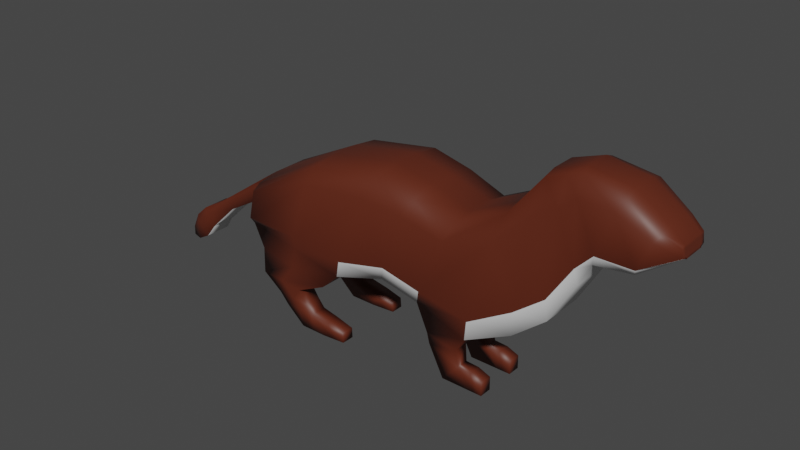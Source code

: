 # Source: otter.blend  (saved by Blender 2.81.16; exported with 4.5.12 LTS)
import bpy
from mathutils import Matrix  # noqa: F401  (used for matrix-valued properties, if any)

bpy.ops.wm.read_factory_settings(use_empty=True)
scene = bpy.context.scene
scene.name = 'Scene'

# ---- collections
col_collection = bpy.data.collections.new('Collection'); scene.collection.children.link(col_collection)

# ---- materials (node trees are filled in below, after node groups)
mat_brown = bpy.data.materials.new('brown')
mat_brown.use_transparent_shadow = False
mat_white = bpy.data.materials.new('white')
mat_white.use_transparent_shadow = False
mat_whitebrown = bpy.data.materials.new('whiteBrown')
mat_whitebrown.use_transparent_shadow = False

# ---- material node trees
mat_brown.use_nodes = True; mat_brown.node_tree.nodes.clear()
_N = mat_brown.node_tree.nodes; _L = mat_brown.node_tree.links
n0 = _N.new('ShaderNodeOutputMaterial'); n0.name = 'Material Output'; n0.location = (300, 300)
n1 = _N.new('ShaderNodeBsdfPrincipled'); n1.name = 'Principled BSDF'; n1.location = (10, 300)
n1.distribution = 'GGX'
n1.subsurface_method = 'BURLEY'
n1.inputs[0].default_value = (0.1107, 0.02062, 0.008062, 1.0)
n1.inputs[3].default_value = 1.45
n1.inputs[27].default_value = (0.0, 0.0, 0.0, 1.0)
n1.inputs[28].default_value = 1.0
_L.new(n1.outputs[0], n0.inputs[0])
n0.is_active_output = True
mat_white.use_nodes = True; mat_white.node_tree.nodes.clear()
_N = mat_white.node_tree.nodes; _L = mat_white.node_tree.links
n0 = _N.new('ShaderNodeOutputMaterial'); n0.name = 'Material Output'; n0.location = (300, 300)
n1 = _N.new('ShaderNodeBsdfPrincipled'); n1.name = 'Principled BSDF'; n1.location = (10, 300)
n1.distribution = 'GGX'
n1.subsurface_method = 'BURLEY'
n1.inputs[3].default_value = 1.45
n1.inputs[27].default_value = (0.0, 0.0, 0.0, 1.0)
n1.inputs[28].default_value = 1.0
_L.new(n1.outputs[0], n0.inputs[0])
n0.is_active_output = True
mat_whitebrown.use_nodes = True; mat_whitebrown.node_tree.nodes.clear()
_N = mat_whitebrown.node_tree.nodes; _L = mat_whitebrown.node_tree.links
n0 = _N.new('ShaderNodeOutputMaterial'); n0.name = 'Material Output'; n0.location = (300, 300)
n1 = _N.new('ShaderNodeBsdfPrincipled'); n1.name = 'Principled BSDF'; n1.location = (10, 300)
n1.distribution = 'GGX'
n1.subsurface_method = 'BURLEY'
n1.inputs[0].default_value = (0.5358, 0.5589, 0.686, 0.4643)
n1.inputs[3].default_value = 1.45
n1.inputs[27].default_value = (0.0, 0.0, 0.0, 1.0)
n1.inputs[28].default_value = 1.0
_L.new(n1.outputs[0], n0.inputs[0])
n0.is_active_output = True

# ---- world
world_world = bpy.data.worlds.new('World'); scene.world = world_world
world_world.use_nodes = True; world_world.node_tree.nodes.clear()
_N = world_world.node_tree.nodes; _L = world_world.node_tree.links
n0 = _N.new('ShaderNodeOutputWorld'); n0.name = 'World Output'; n0.location = (300, 300)
n1 = _N.new('ShaderNodeBackground'); n1.name = 'Background'; n1.location = (10, 300)
n1.inputs[0].default_value = (0.05088, 0.05088, 0.05088, 1.0)
_L.new(n1.outputs[0], n0.inputs[0])
n0.is_active_output = True
world_world.color = (0.05088, 0.05088, 0.05088)
world_world.use_sun_shadow = False
world_world.sun_shadow_jitter_overblur = 0.0

# ---- meshes
me_plane = bpy.data.meshes.new('Plane')
me_plane.from_pydata([(-0.4756, -0.2854, -0.2052), (0.524, -0.1741, -0.4924), (-0.7729, -0.2329, 0.08284), (-0.7752, -0.2891, -0.1425), (-0.176, -0.2817, -0.2678), (0.06926, -0.2255, 0.3656), (0.08824, -0.226, -0.2097), (0.3017, -0.2255, 0.3099), (0.2996, -0.2018, -0.2775), (0.5269, -0.2013, 0.2421), (0.3463, -0.07776, -0.4526), (0.5895, -0.1867, -0.3913), (0.803, -0.1862, 0.3801), (0.834, -0.1418, -0.2872), (0.97, -0.1413, 0.5956), (1.165, -0.1253, 0.1109), (1.144, -0.1248, 0.6566), (1.019, -0.1285, -0.1382), (1.067, -0.128, 0.6297), (1.238, -0.1419, 0.2475), (1.377, -0.1415, 0.616), (1.438, -0.1292, 0.2649), (1.548, -0.1288, 0.4968), (1.633, -0.05714, 0.3841), (1.624, -0.09733, 0.4511), (-0.7729, -0.1056, 0.104), (0.803, -0.07104, 0.4012), (1.548, -0.07104, 0.518), (1.624, -0.07104, 0.4511), (0.2996, -0.07104, -0.2775), (0.08824, -0.07104, -0.2097), (0.3017, -0.07104, 0.331), (0.5269, -0.07104, 0.2632), (1.144, -0.07104, 0.6778), (1.377, -0.07104, 0.6371), (-0.176, -0.07104, -0.2678), (0.5895, -0.07104, -0.3913), (1.067, -0.07104, 0.6508), (0.06926, -0.07104, 0.3867), (0.97, -0.07104, 0.6167), (0.3463, -0.1741, -0.4526), (-0.7752, -0.07104, -0.1425), (1.633, -0.07104, 0.3841), (-0.7187, -0.2825, -0.2809), (-0.2804, -0.2825, -0.3701), (-0.2804, -0.1108, -0.3701), (-0.7187, -0.1108, -0.2809), (-0.749, -0.2588, -0.4524), (-0.4838, -0.2588, -0.4764), (-0.4838, -0.1589, -0.4764), (-0.749, -0.1589, -0.4524), (-0.5762, -0.2588, -0.6007), (-0.397, -0.2588, -0.6018), (-0.394, -0.1589, -0.599), (-0.5732, -0.1589, -0.5978), (-0.4645, -0.2588, -0.6964), (-0.3091, -0.2588, -0.6964), (-0.3091, -0.1589, -0.6964), (-0.4645, -0.1589, -0.6964), (-0.1777, -0.1703, -0.6383), (-0.1777, -0.2451, -0.6383), (-0.1745, -0.1715, -0.6964), (-0.1745, -0.2463, -0.6964), (-0.2371, -0.1656, -0.6964), (-0.2371, -0.2521, -0.6964), (-0.2835, -0.2515, -0.6162), (-0.2835, -0.165, -0.6162), (-0.6326, -0.1589, -0.5375), (-0.6326, -0.2588, -0.5375), (-0.4364, -0.2588, -0.5482), (-0.4364, -0.1589, -0.5482), (0.524, -0.07776, -0.4924), (0.3524, -0.08858, -0.519), (0.3524, -0.1633, -0.519), (0.5387, -0.08858, -0.5869), (0.5387, -0.1633, -0.5869), (0.4423, -0.08858, -0.6964), (0.4423, -0.1633, -0.6964), (0.6058, -0.08858, -0.6964), (0.6058, -0.1633, -0.6964), (0.6882, -0.1633, -0.619), (0.6882, -0.08858, -0.619), (0.6887, -0.1633, -0.6964), (0.6887, -0.08858, -0.6964), (0.6176, -0.1633, -0.5911), (0.6176, -0.08858, -0.5911), (0.6425, -0.08858, -0.6964), (0.6425, -0.1633, -0.6964), (-0.3518, -0.2292, 0.2968), (-0.4756, -0.07104, -0.2052), (-0.3518, -0.07104, 0.318), (-0.4995, -0.2825, -0.3255), (-0.4995, -0.1108, -0.3255), (-0.6164, -0.2588, -0.4644), (-0.6164, -0.1589, -0.4644), (-0.4866, -0.2588, -0.6013), (-0.4836, -0.1589, -0.5984), (-0.3868, -0.2588, -0.6964), (-0.3868, -0.1589, -0.6964), (-0.5345, -0.1589, -0.5428), (-0.5345, -0.2588, -0.5428), (-0.7734, -0.2859, 0.04947), (0.01505, -0.2785, 0.242), (0.2545, -0.2662, 0.2115), (0.4767, -0.2419, 0.1437), (0.7558, -0.2268, 0.226), (0.94, -0.182, 0.4169), (1.149, -0.1655, 0.5525), (1.346, -0.1821, 0.551), (1.524, -0.1694, 0.462), (1.626, -0.09733, 0.4363), (1.057, -0.1687, 0.4764), (1.626, -0.07104, 0.4363), (-0.7734, -0.1056, 0.04947), (-0.3792, -0.2822, 0.2023), (-0.7748, -0.3194, -0.09899), (1.631, -0.07104, 0.3959), (-0.1327, -0.312, -0.1522), (0.1259, -0.2662, -0.1142), (0.3397, -0.2419, -0.182), (0.6272, -0.2268, -0.2513), (0.8581, -0.182, -0.1276), (1.162, -0.1655, 0.211), (1.262, -0.1821, 0.3163), (1.458, -0.1694, 0.3096), (1.631, -0.09733, 0.3959), (1.027, -0.1687, 0.001133), (-0.7748, -0.1056, -0.06611), (-0.4537, -0.3157, -0.1128), (-0.9895, -0.07503, -0.04257), (-0.9898, -0.07503, -0.07844), (-0.9907, -0.07503, -0.1545), (-1.198, -0.07625, -0.1882), (-1.199, -0.07625, -0.2159), (-1.199, -0.07625, -0.2746), (-1.381, -0.07012, -0.3089), (-1.382, -0.07012, -0.3541), (-1.383, -0.07012, -0.4498), (-1.438, -0.08055, -0.3363), (-1.438, -0.08055, -0.398), (-1.44, -0.08055, -0.529), (-1.52, -0.07606, -0.4096), (-1.52, -0.07606, -0.4626), (-1.522, -0.07606, -0.5751), (-1.59, -0.05596, -0.5213), (-1.59, -0.05596, -0.5392), (-1.591, -0.05596, -0.5773), (-0.7752, 0.0, -0.1425), (-0.7729, 0.0, 0.104), (-0.4756, 0.2854, -0.2052), (-0.176, 0.0, -0.2678), (0.06926, 0.0, 0.3867), (0.08824, 0.0, -0.2097), (0.3017, 0.0, 0.331), (0.3134, 0.0, -0.2775), (0.5269, 0.0, 0.2632), (0.524, 0.1741, -0.4924), (0.5895, 0.0, -0.3913), (0.803, 0.0, 0.4012), (0.834, 0.0, -0.2872), (0.97, 0.0, 0.6167), (1.165, 0.0, 0.1109), (1.144, 0.0, 0.6778), (1.238, 0.0, 0.2475), (1.377, 0.0, 0.6371), (1.438, 0.0, 0.2649), (1.548, 0.0, 0.518), (1.633, 0.0, 0.3841), (1.624, 0.0, 0.4511), (1.019, 0.0, -0.1382), (1.067, 0.0, 0.6508), (-0.7729, 0.2329, 0.08284), (-0.7752, 0.2891, -0.1425), (-0.3518, 0.0, 0.318), (-0.176, 0.2817, -0.2678), (0.06926, 0.2255, 0.3656), (0.08824, 0.226, -0.2097), (0.3017, 0.2255, 0.3099), (0.2996, 0.2018, -0.2775), (0.5269, 0.2013, 0.2421), (0.3463, 0.07776, -0.4526), (0.5895, 0.1867, -0.3913), (0.803, 0.1862, 0.3801), (0.834, 0.1418, -0.2872), (0.97, 0.1413, 0.5956), (1.165, 0.1253, 0.1109), (1.144, 0.1248, 0.6566), (1.019, 0.1285, -0.1382), (1.067, 0.128, 0.6297), (1.238, 0.1419, 0.2475), (1.377, 0.1415, 0.616), (1.438, 0.1292, 0.2649), (1.548, 0.1288, 0.4968), (1.633, 0.05714, 0.3841), (1.624, 0.09733, 0.4511), (-0.7729, 0.1056, 0.104), (-0.4756, 0.0, -0.2052), (0.803, 0.07104, 0.4012), (1.548, 0.07104, 0.518), (1.624, 0.07104, 0.4511), (0.2996, 0.07104, -0.2775), (0.08824, 0.07104, -0.2097), (0.3017, 0.07104, 0.331), (0.5269, 0.07104, 0.2632), (1.144, 0.07104, 0.6778), (1.377, 0.07104, 0.6371), (-0.176, 0.07104, -0.2678), (0.5895, 0.07104, -0.3913), (1.067, 0.07104, 0.6508), (0.06926, 0.07104, 0.3867), (0.97, 0.07104, 0.6167), (0.3463, 0.1741, -0.4526), (-0.7752, 0.07104, -0.1425), (1.633, 0.07104, 0.3841), (-0.7187, 0.2825, -0.2809), (-0.2804, 0.2825, -0.3701), (-0.2804, 0.1108, -0.3701), (-0.7187, 0.1108, -0.2809), (-0.749, 0.2588, -0.4524), (-0.4838, 0.2588, -0.4764), (-0.4838, 0.1589, -0.4764), (-0.749, 0.1589, -0.4524), (-0.5762, 0.2588, -0.6007), (-0.397, 0.2588, -0.6018), (-0.394, 0.1589, -0.599), (-0.5732, 0.1589, -0.5978), (-0.4645, 0.2588, -0.6964), (-0.3091, 0.2588, -0.6964), (-0.3091, 0.1589, -0.6964), (-0.4645, 0.1589, -0.6964), (-0.1777, 0.1703, -0.6383), (-0.1777, 0.2451, -0.6383), (-0.1745, 0.1715, -0.6964), (-0.1745, 0.2463, -0.6964), (-0.2371, 0.1656, -0.6964), (-0.2371, 0.2521, -0.6964), (-0.2835, 0.2515, -0.6162), (-0.2835, 0.165, -0.6162), (-0.6326, 0.1589, -0.5375), (-0.6326, 0.2588, -0.5375), (-0.4364, 0.2588, -0.5482), (-0.4364, 0.1589, -0.5482), (0.524, 0.07776, -0.4924), (0.3524, 0.08858, -0.519), (0.3524, 0.1633, -0.519), (0.5387, 0.08858, -0.5869), (0.5387, 0.1633, -0.5869), (0.4423, 0.08858, -0.6964), (0.4423, 0.1633, -0.6964), (0.6058, 0.08858, -0.6964), (0.6058, 0.1633, -0.6964), (0.6882, 0.1633, -0.619), (0.6882, 0.08858, -0.619), (0.6887, 0.1633, -0.6964), (0.6887, 0.08858, -0.6964), (0.6176, 0.1633, -0.5911), (0.6176, 0.08858, -0.5911), (0.6425, 0.08858, -0.6964), (0.6425, 0.1633, -0.6964), (-0.3518, 0.2292, 0.2968), (-0.4756, 0.07104, -0.2052), (-0.3518, 0.07104, 0.318), (-0.4995, 0.2825, -0.3255), (-0.4995, 0.1108, -0.3255), (-0.6164, 0.2588, -0.4644), (-0.6164, 0.1589, -0.4644), (-0.4866, 0.2588, -0.6013), (-0.4836, 0.1589, -0.5984), (-0.3868, 0.2588, -0.6964), (-0.3868, 0.1589, -0.6964), (-0.5345, 0.1589, -0.5428), (-0.5345, 0.2588, -0.5428), (1.626, 0.0, 0.4363), (-0.7734, 0.2859, 0.04947), (0.01505, 0.2785, 0.242), (0.2545, 0.2662, 0.2115), (0.4767, 0.2419, 0.1437), (0.7558, 0.2268, 0.226), (0.94, 0.182, 0.4169), (1.149, 0.1655, 0.5525), (1.346, 0.1821, 0.551), (1.524, 0.1694, 0.462), (1.626, 0.09733, 0.4363), (1.057, 0.1687, 0.4764), (1.626, 0.07104, 0.4363), (-0.7734, 0.1056, 0.04947), (-0.3792, 0.2822, 0.2023), (-0.7748, 0.0, -0.06611), (-0.7748, 0.3194, -0.09899), (1.631, 0.07104, 0.3959), (1.631, 0.0, 0.3959), (-0.1327, 0.312, -0.1522), (0.1259, 0.2662, -0.1142), (0.3397, 0.2419, -0.182), (0.6272, 0.2268, -0.2513), (0.8581, 0.182, -0.1276), (1.162, 0.1655, 0.211), (1.262, 0.1821, 0.3163), (1.458, 0.1694, 0.3096), (1.631, 0.09733, 0.3959), (1.027, 0.1687, 0.001133), (-0.7748, 0.1056, -0.06611), (-0.4537, 0.3157, -0.1128), (-0.9895, 0.0, -0.04257), (-0.9895, 0.07503, -0.04257), (-0.9898, 0.07503, -0.07844), (-0.9907, 0.07503, -0.1545), (-0.9907, 0.0, -0.1545), (-1.198, 0.0, -0.1882), (-1.198, 0.07625, -0.1882), (-1.199, 0.07625, -0.2159), (-1.199, 0.07625, -0.2746), (-1.199, 0.0, -0.2746), (-1.381, 0.0, -0.3089), (-1.381, 0.07012, -0.3089), (-1.382, 0.07012, -0.3541), (-1.383, 0.07012, -0.4498), (-1.383, 0.0, -0.4498), (-1.438, 0.0, -0.3363), (-1.438, 0.08055, -0.3363), (-1.438, 0.08055, -0.398), (-1.44, 0.08055, -0.529), (-1.44, 0.0, -0.529), (-1.52, 0.0, -0.4096), (-1.52, 0.07606, -0.4096), (-1.52, 0.07606, -0.4626), (-1.522, 0.07606, -0.5751), (-1.522, 0.0, -0.5751), (-1.59, 0.0, -0.5213), (-1.59, 0.05596, -0.5213), (-1.59, 0.05596, -0.5392), (-1.591, 0.05596, -0.5773), (-1.591, 0.0, -0.5773)], [], [(117, 4, 6, 118), (118, 6, 8, 119), (154, 157, 36, 29), (36, 11, 1, 71), (120, 11, 13, 121), (126, 17, 15, 122), (122, 15, 19, 123), (123, 19, 21, 124), (124, 21, 23, 125), (121, 13, 17, 126), (148, 25, 90, 173), (158, 155, 32, 26), (28, 27, 22, 24), (30, 29, 8, 6), (161, 163, 19, 15), (32, 31, 7, 9), (34, 33, 16, 20), (114, 102, 5, 88), (159, 169, 17, 13), (33, 37, 18, 16), (48, 93, 100, 69), (39, 26, 12, 14), (104, 105, 12, 9), (157, 159, 13, 11, 36), (127, 41, 3, 115), (27, 34, 20, 22), (35, 30, 6, 4), (163, 165, 21, 19), (112, 28, 24, 110), (31, 38, 5, 7), (37, 39, 14, 18), (29, 36, 71, 10), (169, 161, 15, 17), (35, 4, 44, 45), (196, 150, 35, 89), (40, 10, 72, 73), (170, 160, 39, 37), (153, 151, 38, 31), (272, 168, 28, 112), (150, 152, 30, 35), (166, 164, 34, 27), (287, 147, 41, 127), (11, 8, 40, 1), (160, 158, 26, 39), (90, 25, 2, 88), (162, 170, 37, 33), (164, 162, 33, 34), (155, 153, 31, 32), (152, 154, 29, 30), (168, 166, 27, 28), (50, 94, 99, 67), (92, 45, 49, 94), (0, 3, 43, 91), (3, 41, 46, 43), (89, 35, 45, 92), (68, 67, 54, 51), (45, 44, 48, 49), (43, 46, 50, 47), (91, 43, 47, 93), (51, 54, 58, 55), (100, 68, 51, 95), (99, 70, 53, 96), (70, 69, 52, 53), (98, 57, 56, 97), (95, 51, 55, 97), (96, 53, 57, 98), (64, 63, 61, 62), (59, 60, 62, 61), (65, 64, 62, 60), (66, 65, 60, 59), (63, 66, 59, 61), (57, 53, 66, 63), (53, 52, 65, 66), (52, 56, 64, 65), (56, 57, 63, 64), (49, 48, 69, 70), (94, 49, 70, 99), (93, 47, 68, 100), (47, 50, 67, 68), (8, 29, 10, 40), (85, 84, 80, 81), (10, 71, 74, 72), (1, 40, 73, 75), (71, 1, 75, 74), (78, 79, 77, 76), (73, 72, 76, 77), (75, 73, 77, 79), (72, 74, 78, 76), (81, 80, 82, 83), (86, 85, 81, 83), (84, 87, 82, 80), (87, 86, 83, 82), (79, 78, 86, 87), (75, 79, 87, 84), (78, 74, 85, 86), (74, 75, 84, 85), (165, 167, 42, 23, 21), (32, 9, 12, 26), (173, 90, 38, 151), (54, 96, 98, 58), (52, 95, 97, 56), (58, 98, 97, 55), (67, 99, 96, 54), (69, 100, 95, 52), (44, 91, 93, 48), (41, 89, 92, 46), (4, 0, 91, 44), (46, 92, 94, 50), (38, 90, 88, 5), (147, 196, 89, 41), (101, 114, 88, 2), (115, 128, 114, 101), (290, 272, 112, 116), (116, 112, 110, 125), (25, 113, 101, 2), (119, 120, 105, 104), (128, 117, 102, 114), (14, 106, 111, 18), (22, 109, 110, 24), (20, 108, 109, 22), (16, 107, 108, 20), (18, 111, 107, 16), (12, 105, 106, 14), (7, 103, 104, 9), (5, 102, 103, 7), (0, 4, 117, 128), (8, 11, 120, 119), (42, 116, 125, 23), (167, 290, 116, 42), (3, 0, 128, 115), (113, 127, 115, 101), (106, 121, 126, 111), (109, 124, 125, 110), (108, 123, 124, 109), (107, 122, 123, 108), (111, 126, 122, 107), (105, 120, 121, 106), (103, 118, 119, 104), (102, 117, 118, 103), (287, 127, 131, 307), (130, 129, 132, 133), (127, 113, 130, 131), (25, 148, 303, 129), (113, 25, 129, 130), (133, 132, 135, 136), (307, 131, 134, 312), (131, 130, 133, 134), (129, 303, 308, 132), (136, 135, 138, 139), (312, 134, 137, 317), (132, 308, 313, 135), (134, 133, 136, 137), (139, 138, 141, 142), (317, 137, 140, 322), (137, 136, 139, 140), (135, 313, 318, 138), (142, 141, 144, 145), (322, 140, 143, 327), (140, 139, 142, 143), (138, 318, 323, 141), (328, 332, 146, 145, 144), (327, 143, 146, 332), (143, 142, 145, 146), (141, 323, 328, 144), (291, 292, 176, 174), (292, 293, 178, 176), (154, 200, 207, 157), (207, 242, 156, 181), (294, 295, 183, 181), (300, 296, 185, 187), (296, 297, 189, 185), (297, 298, 191, 189), (298, 299, 193, 191), (295, 300, 187, 183), (148, 173, 261, 195), (158, 197, 203, 155), (199, 194, 192, 198), (201, 176, 178, 200), (161, 185, 189, 163), (203, 179, 177, 202), (205, 190, 186, 204), (286, 259, 175, 274), (159, 183, 187, 169), (204, 186, 188, 208), (219, 240, 271, 264), (210, 184, 182, 197), (276, 179, 182, 277), (157, 207, 181, 183, 159), (301, 288, 172, 212), (198, 192, 190, 205), (206, 174, 176, 201), (163, 189, 191, 165), (284, 282, 194, 199), (202, 177, 175, 209), (208, 188, 184, 210), (200, 180, 242, 207), (169, 187, 185, 161), (206, 216, 215, 174), (196, 260, 206, 150), (211, 244, 243, 180), (170, 208, 210, 160), (153, 202, 209, 151), (272, 284, 199, 168), (150, 206, 201, 152), (166, 198, 205, 164), (287, 301, 212, 147), (181, 156, 211, 178), (160, 210, 197, 158), (261, 259, 171, 195), (162, 204, 208, 170), (164, 205, 204, 162), (155, 203, 202, 153), (152, 201, 200, 154), (168, 199, 198, 166), (221, 238, 270, 265), (263, 265, 220, 216), (149, 262, 214, 172), (172, 214, 217, 212), (260, 263, 216, 206), (239, 222, 225, 238), (216, 220, 219, 215), (214, 218, 221, 217), (262, 264, 218, 214), (222, 226, 229, 225), (271, 266, 222, 239), (270, 267, 224, 241), (241, 224, 223, 240), (269, 268, 227, 228), (266, 268, 226, 222), (267, 269, 228, 224), (235, 233, 232, 234), (230, 232, 233, 231), (236, 231, 233, 235), (237, 230, 231, 236), (234, 232, 230, 237), (228, 234, 237, 224), (224, 237, 236, 223), (223, 236, 235, 227), (227, 235, 234, 228), (220, 241, 240, 219), (265, 270, 241, 220), (264, 271, 239, 218), (218, 239, 238, 221), (178, 211, 180, 200), (256, 252, 251, 255), (180, 243, 245, 242), (156, 246, 244, 211), (242, 245, 246, 156), (249, 247, 248, 250), (244, 248, 247, 243), (246, 250, 248, 244), (243, 247, 249, 245), (252, 254, 253, 251), (257, 254, 252, 256), (255, 251, 253, 258), (258, 253, 254, 257), (250, 258, 257, 249), (246, 255, 258, 250), (249, 257, 256, 245), (245, 256, 255, 246), (165, 191, 193, 213, 167), (203, 197, 182, 179), (173, 151, 209, 261), (225, 229, 269, 267), (223, 227, 268, 266), (229, 226, 268, 269), (238, 225, 267, 270), (240, 223, 266, 271), (215, 219, 264, 262), (212, 217, 263, 260), (174, 215, 262, 149), (217, 221, 265, 263), (209, 175, 259, 261), (147, 212, 260, 196), (273, 171, 259, 286), (288, 273, 286, 302), (290, 289, 284, 272), (289, 299, 282, 284), (195, 171, 273, 285), (293, 276, 277, 294), (302, 286, 274, 291), (184, 188, 283, 278), (192, 194, 282, 281), (190, 192, 281, 280), (186, 190, 280, 279), (188, 186, 279, 283), (182, 184, 278, 277), (177, 179, 276, 275), (175, 177, 275, 274), (149, 302, 291, 174), (178, 293, 294, 181), (213, 193, 299, 289), (167, 213, 289, 290), (172, 288, 302, 149), (285, 273, 288, 301), (278, 283, 300, 295), (281, 282, 299, 298), (280, 281, 298, 297), (279, 280, 297, 296), (283, 279, 296, 300), (277, 278, 295, 294), (275, 276, 293, 292), (274, 275, 292, 291), (287, 307, 306, 301), (305, 310, 309, 304), (301, 306, 305, 285), (195, 304, 303, 148), (285, 305, 304, 195), (310, 315, 314, 309), (307, 312, 311, 306), (306, 311, 310, 305), (304, 309, 308, 303), (315, 320, 319, 314), (312, 317, 316, 311), (309, 314, 313, 308), (311, 316, 315, 310), (320, 325, 324, 319), (317, 322, 321, 316), (316, 321, 320, 315), (314, 319, 318, 313), (325, 330, 329, 324), (322, 327, 326, 321), (321, 326, 325, 320), (319, 324, 323, 318), (328, 329, 330, 331, 332), (327, 332, 331, 326), (326, 331, 330, 325), (324, 329, 328, 323)])
me_plane.polygons.foreach_set('use_smooth', [True] * 328)
me_plane.polygons.foreach_set('material_index', [1, 1, 1, 0, 1, 1, 1, 1, 1, 1, 0, 0, 0, 1, 1, 0, 0, 0, 1, 0, 0, 0, 0, 1, 0, 0, 1, 1, 0, 0, 0, 0, 1, 0, 1, 0, 0, 0, 0, 1, 0, 1, 0, 0, 0, 0, 0, 0, 1, 0, 0, 0, 0, 0, 0, 0, 0, 0, 0, 0, 0, 0, 0, 0, 0, 0, 0, 0, 0, 0, 0, 0, 0, 0, 0, 0, 0, 0, 0, 0, 0, 0, 0, 0, 0, 0, 0, 0, 0, 0, 0, 0, 0, 0, 0, 0, 1, 0, 0, 0, 0, 0, 0, 0, 0, 0, 0, 0, 0, 1, 0, 0, 0, 0, 0, 0, 0, 0, 0, 0, 0, 0, 0, 0, 0, 0, 0, 0, 0, 0, 0, 0, 0, 0, 0, 0, 0, 0, 0, 1, 0, 0, 0, 0, 0, 1, 0, 0, 0, 1, 0, 0, 0, 1, 0, 0, 0, 1, 0, 0, 0, 0, 0, 0, 1, 1, 1, 0, 1, 1, 1, 1, 1, 1, 0, 0, 0, 1, 1, 0, 0, 0, 1, 0, 0, 0, 0, 1, 0, 0, 1, 1, 0, 0, 0, 0, 1, 0, 1, 0, 0, 0, 0, 1, 0, 1, 0, 0, 0, 0, 0, 0, 1, 0, 0, 0, 0, 0, 0, 0, 0, 0, 0, 0, 0, 0, 0, 0, 0, 0, 0, 0, 0, 0, 0, 0, 0, 0, 0, 0, 0, 0, 0, 0, 0, 0, 0, 0, 0, 0, 0, 0, 0, 0, 0, 0, 0, 0, 0, 0, 1, 0, 0, 0, 0, 0, 0, 0, 0, 0, 0, 0, 0, 1, 0, 0, 0, 0, 0, 0, 0, 0, 0, 0, 0, 0, 0, 0, 0, 0, 0, 0, 0, 0, 0, 0, 0, 0, 0, 0, 0, 0, 0, 1, 0, 0, 0, 0, 0, 1, 0, 0, 0, 1, 0, 0, 0, 1, 0, 0, 0, 1, 0, 0, 0, 0, 0, 0])
_uv = me_plane.uv_layers.new(name='UVMap')
_uv.uv.foreach_set('vector', [1.0, 0.1766, 1.0, 0.0, 1.0, 0.0, 1.0, 0.1766, 1.0, 0.1766, 1.0, 0.0, 1.0, 0.0, 1.0, 0.1766, 1.0, 0.0, 1.0, 0.0, 1.0, 0.0, 1.0, 0.0, 1.0, 0.0, 1.0, 0.0, 1.0, 0.0, 1.0, 0.0, 1.0, 0.1766, 1.0, 0.0, 1.0, 0.0, 1.0, 0.1766, 1.0, 0.1766, 1.0, 0.0, 1.0, 0.0, 1.0, 0.1766, 1.0, 0.1766, 1.0, 0.0, 1.0, 0.0, 1.0, 0.1766, 1.0, 0.1766, 1.0, 0.0, 1.0, 0.0, 1.0, 0.1766, 1.0, 0.1766, 1.0, 0.0, 1.0, 0.0, 1.0, 0.1766, 1.0, 0.1766, 1.0, 0.0, 1.0, 0.0, 1.0, 0.1766, 0.0, 0.4834, 0.0, 0.4834, 0.5, 0.7417, 0.5, 0.7417, 1.0, 1.0, 1.0, 1.0, 1.0, 1.0, 1.0, 1.0, 1.0, 1.0, 1.0, 1.0, 1.0, 1.0, 1.0, 1.0, 1.0, 0.0, 1.0, 0.0, 1.0, 0.0, 1.0, 0.0, 1.0, 0.0, 1.0, 0.0, 1.0, 0.0, 1.0, 0.0, 1.0, 1.0, 1.0, 1.0, 1.0, 1.0, 1.0, 1.0, 1.0, 1.0, 1.0, 1.0, 1.0, 1.0, 1.0, 1.0, 0.5, 0.5777, 1.0, 0.7789, 1.0, 1.0, 0.5, 0.7417, 1.0, 0.0, 1.0, 0.0, 1.0, 0.0, 1.0, 0.0, 1.0, 1.0, 1.0, 1.0, 1.0, 1.0, 1.0, 1.0, 1.0, 0.0, 0.5, 0.0, 0.5, 0.0, 1.0, 0.0, 1.0, 1.0, 1.0, 1.0, 1.0, 1.0, 1.0, 1.0, 1.0, 0.7789, 1.0, 0.7789, 1.0, 1.0, 1.0, 1.0, 1.0, 0.0, 1.0, 0.0, 1.0, 0.0, 1.0, 0.0, 1.0, 0.0, 0.0, 0.08536, 0.0, 0.0, 0.0, 0.0, 0.0, 0.08536, 1.0, 1.0, 1.0, 1.0, 1.0, 1.0, 1.0, 1.0, 1.0, 0.0, 1.0, 0.0, 1.0, 0.0, 1.0, 0.0, 1.0, 0.0, 1.0, 0.0, 1.0, 0.0, 1.0, 0.0, 1.0, 0.7789, 1.0, 1.0, 1.0, 1.0, 1.0, 0.7789, 1.0, 1.0, 1.0, 1.0, 1.0, 1.0, 1.0, 1.0, 1.0, 1.0, 1.0, 1.0, 1.0, 1.0, 1.0, 1.0, 1.0, 0.0, 1.0, 0.0, 1.0, 0.0, 1.0, 0.0, 1.0, 0.0, 1.0, 0.0, 1.0, 0.0, 1.0, 0.0, 1.0, 0.0, 1.0, 0.0, 1.0, 0.0, 1.0, 0.0, 0.5, 0.0, 1.0, 0.0, 1.0, 0.0, 0.5, 0.0, 1.0, 0.0, 1.0, 0.0, 1.0, 0.0, 1.0, 0.0, 1.0, 1.0, 1.0, 1.0, 1.0, 1.0, 1.0, 1.0, 1.0, 1.0, 1.0, 1.0, 1.0, 1.0, 1.0, 1.0, 1.0, 0.7789, 1.0, 1.0, 1.0, 1.0, 1.0, 0.7789, 1.0, 0.0, 1.0, 0.0, 1.0, 0.0, 1.0, 0.0, 1.0, 1.0, 1.0, 1.0, 1.0, 1.0, 1.0, 1.0, 0.0, 0.08536, 0.0, 0.0, 0.0, 0.0, 0.0, 0.08536, 1.0, 0.0, 1.0, 0.0, 1.0, 0.0, 1.0, 0.0, 1.0, 1.0, 1.0, 1.0, 1.0, 1.0, 1.0, 1.0, 0.5, 0.7417, 0.0, 0.4834, 0.0, 0.4834, 0.5, 0.7417, 1.0, 1.0, 1.0, 1.0, 1.0, 1.0, 1.0, 1.0, 1.0, 1.0, 1.0, 1.0, 1.0, 1.0, 1.0, 1.0, 1.0, 1.0, 1.0, 1.0, 1.0, 1.0, 1.0, 1.0, 1.0, 0.0, 1.0, 0.0, 1.0, 0.0, 1.0, 0.0, 1.0, 1.0, 1.0, 1.0, 1.0, 1.0, 1.0, 1.0, 0.0, 0.0, 0.5, 0.0, 0.5, 0.0, 0.0, 0.0, 0.5, 0.0, 1.0, 0.0, 1.0, 0.0, 0.5, 0.0, 0.5, 0.0, 0.0, 0.0, 0.0, 0.0, 0.5, 0.0, 0.0, 0.0, 0.0, 0.0, 0.0, 0.0, 0.0, 0.0, 0.5, 0.0, 1.0, 0.0, 1.0, 0.0, 0.5, 0.0, 0.0, 0.0, 0.0, 0.0, 0.0, 0.0, 0.0, 0.0, 1.0, 0.0, 1.0, 0.0, 1.0, 0.0, 1.0, 0.0, 0.0, 0.0, 0.0, 0.0, 0.0, 0.0, 0.0, 0.0, 0.5, 0.0, 0.0, 0.0, 0.0, 0.0, 0.5, 0.0, 0.0, 0.0, 0.0, 0.0, 0.0, 0.0, 0.0, 0.0, 0.5, 0.0, 0.0, 0.0, 0.0, 0.0, 0.5, 0.0, 0.5, 0.0, 1.0, 0.0, 1.0, 0.0, 0.5, 0.0, 1.0, 0.0, 1.0, 0.0, 1.0, 0.0, 1.0, 0.0, 0.5, 0.0, 1.0, 0.0, 1.0, 0.0, 0.5, 0.0, 0.5, 0.0, 0.0, 0.0, 0.0, 0.0, 0.5, 0.0, 0.5, 0.0, 1.0, 0.0, 1.0, 0.0, 0.5, 0.0, 1.0, 0.0, 1.0, 0.0, 1.0, 0.0, 1.0, 0.0, 1.0, 0.0, 1.0, 0.0, 1.0, 0.0, 1.0, 0.0, 1.0, 0.0, 1.0, 0.0, 1.0, 0.0, 1.0, 0.0, 1.0, 0.0, 1.0, 0.0, 1.0, 0.0, 1.0, 0.0, 1.0, 0.0, 1.0, 0.0, 1.0, 0.0, 1.0, 0.0, 1.0, 0.0, 1.0, 0.0, 1.0, 0.0, 1.0, 0.0, 1.0, 0.0, 1.0, 0.0, 1.0, 0.0, 1.0, 0.0, 1.0, 0.0, 1.0, 0.0, 1.0, 0.0, 1.0, 0.0, 1.0, 0.0, 1.0, 0.0, 1.0, 0.0, 1.0, 0.0, 1.0, 0.0, 1.0, 0.0, 1.0, 0.0, 1.0, 0.0, 0.5, 0.0, 1.0, 0.0, 1.0, 0.0, 0.5, 0.0, 0.5, 0.0, 0.0, 0.0, 0.0, 0.0, 0.5, 0.0, 0.0, 0.0, 0.0, 0.0, 0.0, 0.0, 0.0, 0.0, 1.0, 0.0, 1.0, 0.0, 1.0, 0.0, 1.0, 0.0, 1.0, 0.0, 1.0, 0.0, 1.0, 0.0, 1.0, 0.0, 1.0, 0.0, 1.0, 0.0, 1.0, 0.0, 1.0, 0.0, 1.0, 0.0, 1.0, 0.0, 1.0, 0.0, 1.0, 0.0, 1.0, 0.0, 1.0, 0.0, 1.0, 0.0, 1.0, 0.0, 1.0, 0.0, 1.0, 0.0, 1.0, 0.0, 1.0, 0.0, 1.0, 0.0, 1.0, 0.0, 1.0, 0.0, 1.0, 0.0, 1.0, 0.0, 1.0, 0.0, 1.0, 0.0, 1.0, 0.0, 1.0, 0.0, 1.0, 0.0, 1.0, 0.0, 1.0, 0.0, 1.0, 0.0, 1.0, 0.0, 1.0, 0.0, 1.0, 0.0, 1.0, 0.0, 1.0, 0.0, 1.0, 0.0, 1.0, 0.0, 1.0, 0.0, 1.0, 0.0, 1.0, 0.0, 1.0, 0.0, 1.0, 0.0, 1.0, 0.0, 1.0, 0.0, 1.0, 0.0, 1.0, 0.0, 1.0, 0.0, 1.0, 0.0, 1.0, 0.0, 1.0, 0.0, 1.0, 0.0, 1.0, 0.0, 1.0, 0.0, 1.0, 0.0, 1.0, 0.0, 1.0, 0.0, 1.0, 0.0, 1.0, 0.0, 1.0, 0.0, 1.0, 0.0, 1.0, 0.0, 1.0, 0.0, 1.0, 0.0, 1.0, 0.0, 1.0, 0.0, 1.0, 0.0, 1.0, 1.0, 1.0, 1.0, 1.0, 1.0, 1.0, 1.0, 0.5, 0.7417, 0.5, 0.7417, 1.0, 1.0, 1.0, 1.0, 0.0, 0.0, 0.5, 0.0, 0.5, 0.0, 0.0, 0.0, 1.0, 0.0, 0.5, 0.0, 0.5, 0.0, 1.0, 0.0, 0.0, 0.0, 0.5, 0.0, 0.5, 0.0, 0.0, 0.0, 0.0, 0.0, 0.5, 0.0, 0.5, 0.0, 0.0, 0.0, 1.0, 0.0, 0.5, 0.0, 0.5, 0.0, 1.0, 0.0, 1.0, 0.0, 0.5, 0.0, 0.5, 0.0, 1.0, 0.0, 0.0, 0.0, 0.5, 0.0, 0.5, 0.0, 0.0, 0.0, 1.0, 0.0, 0.5, 0.0, 0.5, 0.0, 1.0, 0.0, 0.0, 0.0, 0.5, 0.0, 0.5, 0.0, 0.0, 0.0, 1.0, 1.0, 0.5, 0.7417, 0.5, 0.7417, 1.0, 1.0, 0.0, 0.0, 0.5, 0.0, 0.5, 0.0, 0.0, 0.0, 0.0, 0.3765, 0.5, 0.5777, 0.5, 0.7417, 0.0, 0.4834, 0.0, 0.08536, 0.5, 0.131, 0.5, 0.5777, 0.0, 0.3765, 1.0, 0.1766, 1.0, 0.7789, 1.0, 0.7789, 1.0, 0.1766, 1.0, 0.1766, 1.0, 0.7789, 1.0, 0.7789, 1.0, 0.1766, 0.0, 0.4834, 0.0, 0.3765, 0.0, 0.3765, 0.0, 0.4834, 1.0, 0.1766, 1.0, 0.1766, 1.0, 0.7789, 1.0, 0.7789, 0.5, 0.131, 1.0, 0.1766, 1.0, 0.7789, 0.5, 0.5777, 1.0, 1.0, 1.0, 0.7789, 1.0, 0.7789, 1.0, 1.0, 1.0, 1.0, 1.0, 0.7789, 1.0, 0.7789, 1.0, 1.0, 1.0, 1.0, 1.0, 0.7789, 1.0, 0.7789, 1.0, 1.0, 1.0, 1.0, 1.0, 0.7789, 1.0, 0.7789, 1.0, 1.0, 1.0, 1.0, 1.0, 0.7789, 1.0, 0.7789, 1.0, 1.0, 1.0, 1.0, 1.0, 0.7789, 1.0, 0.7789, 1.0, 1.0, 1.0, 1.0, 1.0, 0.7789, 1.0, 0.7789, 1.0, 1.0, 1.0, 1.0, 1.0, 0.7789, 1.0, 0.7789, 1.0, 1.0, 0.5, 0.0, 1.0, 0.0, 1.0, 0.1766, 0.5, 0.131, 1.0, 0.0, 1.0, 0.0, 1.0, 0.1766, 1.0, 0.1766, 1.0, 0.0, 1.0, 0.1766, 1.0, 0.1766, 1.0, 0.0, 1.0, 0.0, 1.0, 0.1766, 1.0, 0.1766, 1.0, 0.0, 0.0, 0.0, 0.5, 0.0, 0.5, 0.131, 0.0, 0.08536, 0.0, 0.3765, 0.0, 0.08536, 0.0, 0.08536, 0.0, 0.3765, 1.0, 0.7789, 1.0, 0.1766, 1.0, 0.1766, 1.0, 0.7789, 1.0, 0.7789, 1.0, 0.1766, 1.0, 0.1766, 1.0, 0.7789, 1.0, 0.7789, 1.0, 0.1766, 1.0, 0.1766, 1.0, 0.7789, 1.0, 0.7789, 1.0, 0.1766, 1.0, 0.1766, 1.0, 0.7789, 1.0, 0.7789, 1.0, 0.1766, 1.0, 0.1766, 1.0, 0.7789, 1.0, 0.7789, 1.0, 0.1766, 1.0, 0.1766, 1.0, 0.7789, 1.0, 0.7789, 1.0, 0.1766, 1.0, 0.1766, 1.0, 0.7789, 1.0, 0.7789, 1.0, 0.1766, 1.0, 0.1766, 1.0, 0.7789, 0.0, 0.08536, 0.0, 0.08536, 0.0, 0.08536, 0.0, 0.08536, 0.0, 0.3765, 0.0, 0.4834, 0.0, 0.4834, 0.0, 0.3765, 0.0, 0.08536, 0.0, 0.3765, 0.0, 0.3765, 0.0, 0.08536, 0.0, 0.4834, 0.0, 0.4834, 0.0, 0.4834, 0.0, 0.4834, 0.0, 0.3765, 0.0, 0.4834, 0.0, 0.4834, 0.0, 0.3765, 0.0, 0.3765, 0.0, 0.4834, 0.0, 0.4834, 0.0, 0.3765, 0.0, 0.08536, 0.0, 0.08536, 0.0, 0.08536, 0.0, 0.08536, 0.0, 0.08536, 0.0, 0.3765, 0.0, 0.3765, 0.0, 0.08536, 0.0, 0.4834, 0.0, 0.4834, 0.0, 0.4834, 0.0, 0.4834, 0.0, 0.3765, 0.0, 0.4834, 0.0, 0.4834, 0.0, 0.3765, 0.0, 0.08536, 0.0, 0.08536, 0.0, 0.08536, 0.0, 0.08536, 0.0, 0.4834, 0.0, 0.4834, 0.0, 0.4834, 0.0, 0.4834, 0.0, 0.08536, 0.0, 0.3765, 0.0, 0.3765, 0.0, 0.08536, 0.0, 0.3765, 0.0, 0.4834, 0.0, 0.4834, 0.0, 0.3765, 0.0, 0.08536, 0.0, 0.08536, 0.0, 0.08536, 0.0, 0.08536, 0.0, 0.08536, 0.0, 0.3765, 0.0, 0.3765, 0.0, 0.08536, 0.0, 0.4834, 0.0, 0.4834, 0.0, 0.4834, 0.0, 0.4834, 0.0, 0.3765, 0.0, 0.4834, 0.0, 0.4834, 0.0, 0.3765, 0.0, 0.08536, 0.0, 0.08536, 0.0, 0.08536, 0.0, 0.08536, 0.0, 0.08536, 0.0, 0.3765, 0.0, 0.3765, 0.0, 0.08536, 0.0, 0.4834, 0.0, 0.4834, 0.0, 0.4834, 0.0, 0.4834, 0.0, 0.4834, 0.0, 0.08536, 0.0, 0.08536, 0.0, 0.3765, 0.0, 0.4834, 0.0, 0.08536, 0.0, 0.08536, 0.0, 0.08536, 0.0, 0.08536, 0.0, 0.08536, 0.0, 0.3765, 0.0, 0.3765, 0.0, 0.08536, 0.0, 0.4834, 0.0, 0.4834, 0.0, 0.4834, 0.0, 0.4834, 1.0, 0.1766, 1.0, 0.1766, 1.0, 0.0, 1.0, 0.0, 1.0, 0.1766, 1.0, 0.1766, 1.0, 0.0, 1.0, 0.0, 1.0, 0.0, 1.0, 0.0, 1.0, 0.0, 1.0, 0.0, 1.0, 0.0, 1.0, 0.0, 1.0, 0.0, 1.0, 0.0, 1.0, 0.1766, 1.0, 0.1766, 1.0, 0.0, 1.0, 0.0, 1.0, 0.1766, 1.0, 0.1766, 1.0, 0.0, 1.0, 0.0, 1.0, 0.1766, 1.0, 0.1766, 1.0, 0.0, 1.0, 0.0, 1.0, 0.1766, 1.0, 0.1766, 1.0, 0.0, 1.0, 0.0, 1.0, 0.1766, 1.0, 0.1766, 1.0, 0.0, 1.0, 0.0, 1.0, 0.1766, 1.0, 0.1766, 1.0, 0.0, 1.0, 0.0, 0.0, 0.4834, 0.5, 0.7417, 0.5, 0.7417, 0.0, 0.4834, 1.0, 1.0, 1.0, 1.0, 1.0, 1.0, 1.0, 1.0, 1.0, 1.0, 1.0, 1.0, 1.0, 1.0, 1.0, 1.0, 1.0, 0.0, 1.0, 0.0, 1.0, 0.0, 1.0, 0.0, 1.0, 0.0, 1.0, 0.0, 1.0, 0.0, 1.0, 0.0, 1.0, 1.0, 1.0, 1.0, 1.0, 1.0, 1.0, 1.0, 1.0, 1.0, 1.0, 1.0, 1.0, 1.0, 1.0, 1.0, 0.5, 0.5777, 0.5, 0.7417, 1.0, 1.0, 1.0, 0.7789, 1.0, 0.0, 1.0, 0.0, 1.0, 0.0, 1.0, 0.0, 1.0, 1.0, 1.0, 1.0, 1.0, 1.0, 1.0, 1.0, 1.0, 0.0, 1.0, 0.0, 0.5, 0.0, 0.5, 0.0, 1.0, 1.0, 1.0, 1.0, 1.0, 1.0, 1.0, 1.0, 1.0, 0.7789, 1.0, 1.0, 1.0, 1.0, 1.0, 0.7789, 1.0, 0.0, 1.0, 0.0, 1.0, 0.0, 1.0, 0.0, 1.0, 0.0, 0.0, 0.08536, 0.0, 0.08536, 0.0, 0.0, 0.0, 0.0, 1.0, 1.0, 1.0, 1.0, 1.0, 1.0, 1.0, 1.0, 1.0, 0.0, 1.0, 0.0, 1.0, 0.0, 1.0, 0.0, 1.0, 0.0, 1.0, 0.0, 1.0, 0.0, 1.0, 0.0, 1.0, 0.7789, 1.0, 0.7789, 1.0, 1.0, 1.0, 1.0, 1.0, 1.0, 1.0, 1.0, 1.0, 1.0, 1.0, 1.0, 1.0, 1.0, 1.0, 1.0, 1.0, 1.0, 1.0, 1.0, 1.0, 0.0, 1.0, 0.0, 1.0, 0.0, 1.0, 0.0, 1.0, 0.0, 1.0, 0.0, 1.0, 0.0, 1.0, 0.0, 1.0, 0.0, 1.0, 0.0, 1.0, 0.0, 1.0, 0.0, 0.5, 0.0, 0.5, 0.0, 1.0, 0.0, 1.0, 0.0, 1.0, 0.0, 1.0, 0.0, 1.0, 0.0, 1.0, 0.0, 1.0, 1.0, 1.0, 1.0, 1.0, 1.0, 1.0, 1.0, 1.0, 1.0, 1.0, 1.0, 1.0, 1.0, 1.0, 1.0, 1.0, 0.7789, 1.0, 0.7789, 1.0, 1.0, 1.0, 1.0, 1.0, 0.0, 1.0, 0.0, 1.0, 0.0, 1.0, 0.0, 1.0, 1.0, 1.0, 1.0, 1.0, 1.0, 1.0, 1.0, 0.0, 0.08536, 0.0, 0.08536, 0.0, 0.0, 0.0, 0.0, 1.0, 0.0, 1.0, 0.0, 1.0, 0.0, 1.0, 0.0, 1.0, 1.0, 1.0, 1.0, 1.0, 1.0, 1.0, 1.0, 0.5, 0.7417, 0.5, 0.7417, 0.0, 0.4834, 0.0, 0.4834, 1.0, 1.0, 1.0, 1.0, 1.0, 1.0, 1.0, 1.0, 1.0, 1.0, 1.0, 1.0, 1.0, 1.0, 1.0, 1.0, 1.0, 1.0, 1.0, 1.0, 1.0, 1.0, 1.0, 1.0, 1.0, 0.0, 1.0, 0.0, 1.0, 0.0, 1.0, 0.0, 1.0, 1.0, 1.0, 1.0, 1.0, 1.0, 1.0, 1.0, 0.0, 0.0, 0.0, 0.0, 0.5, 0.0, 0.5, 0.0, 0.5, 0.0, 0.5, 0.0, 1.0, 0.0, 1.0, 0.0, 0.5, 0.0, 0.5, 0.0, 0.0, 0.0, 0.0, 0.0, 0.0, 0.0, 0.0, 0.0, 0.0, 0.0, 0.0, 0.0, 0.5, 0.0, 0.5, 0.0, 1.0, 0.0, 1.0, 0.0, 0.0, 0.0, 0.0, 0.0, 0.0, 0.0, 0.0, 0.0, 1.0, 0.0, 1.0, 0.0, 1.0, 0.0, 1.0, 0.0, 0.0, 0.0, 0.0, 0.0, 0.0, 0.0, 0.0, 0.0, 0.5, 0.0, 0.5, 0.0, 0.0, 0.0, 0.0, 0.0, 0.0, 0.0, 0.0, 0.0, 0.0, 0.0, 0.0, 0.0, 0.5, 0.0, 0.5, 0.0, 0.0, 0.0, 0.0, 0.0, 0.5, 0.0, 0.5, 0.0, 1.0, 0.0, 1.0, 0.0, 1.0, 0.0, 1.0, 0.0, 1.0, 0.0, 1.0, 0.0, 0.5, 0.0, 0.5, 0.0, 1.0, 0.0, 1.0, 0.0, 0.5, 0.0, 0.5, 0.0, 0.0, 0.0, 0.0, 0.0, 0.5, 0.0, 0.5, 0.0, 1.0, 0.0, 1.0, 0.0, 1.0, 0.0, 1.0, 0.0, 1.0, 0.0, 1.0, 0.0, 1.0, 0.0, 1.0, 0.0, 1.0, 0.0, 1.0, 0.0, 1.0, 0.0, 1.0, 0.0, 1.0, 0.0, 1.0, 0.0, 1.0, 0.0, 1.0, 0.0, 1.0, 0.0, 1.0, 0.0, 1.0, 0.0, 1.0, 0.0, 1.0, 0.0, 1.0, 0.0, 1.0, 0.0, 1.0, 0.0, 1.0, 0.0, 1.0, 0.0, 1.0, 0.0, 1.0, 0.0, 1.0, 0.0, 1.0, 0.0, 1.0, 0.0, 1.0, 0.0, 1.0, 0.0, 1.0, 0.0, 1.0, 0.0, 1.0, 0.0, 1.0, 0.0, 1.0, 0.0, 1.0, 0.0, 1.0, 0.0, 1.0, 0.0, 1.0, 0.0, 0.5, 0.0, 0.5, 0.0, 1.0, 0.0, 1.0, 0.0, 0.5, 0.0, 0.5, 0.0, 0.0, 0.0, 0.0, 0.0, 0.0, 0.0, 0.0, 0.0, 0.0, 0.0, 0.0, 0.0, 1.0, 0.0, 1.0, 0.0, 1.0, 0.0, 1.0, 0.0, 1.0, 0.0, 1.0, 0.0, 1.0, 0.0, 1.0, 0.0, 1.0, 0.0, 1.0, 0.0, 1.0, 0.0, 1.0, 0.0, 1.0, 0.0, 1.0, 0.0, 1.0, 0.0, 1.0, 0.0, 1.0, 0.0, 1.0, 0.0, 1.0, 0.0, 1.0, 0.0, 1.0, 0.0, 1.0, 0.0, 1.0, 0.0, 1.0, 0.0, 1.0, 0.0, 1.0, 0.0, 1.0, 0.0, 1.0, 0.0, 1.0, 0.0, 1.0, 0.0, 1.0, 0.0, 1.0, 0.0, 1.0, 0.0, 1.0, 0.0, 1.0, 0.0, 1.0, 0.0, 1.0, 0.0, 1.0, 0.0, 1.0, 0.0, 1.0, 0.0, 1.0, 0.0, 1.0, 0.0, 1.0, 0.0, 1.0, 0.0, 1.0, 0.0, 1.0, 0.0, 1.0, 0.0, 1.0, 0.0, 1.0, 0.0, 1.0, 0.0, 1.0, 0.0, 1.0, 0.0, 1.0, 0.0, 1.0, 0.0, 1.0, 0.0, 1.0, 0.0, 1.0, 0.0, 1.0, 0.0, 1.0, 0.0, 1.0, 0.0, 1.0, 0.0, 1.0, 0.0, 1.0, 0.0, 1.0, 0.0, 1.0, 0.0, 1.0, 0.0, 1.0, 0.0, 1.0, 0.0, 1.0, 0.0, 1.0, 0.0, 1.0, 0.0, 1.0, 0.0, 1.0, 0.0, 1.0, 1.0, 1.0, 1.0, 1.0, 1.0, 1.0, 1.0, 0.5, 0.7417, 1.0, 1.0, 1.0, 1.0, 0.5, 0.7417, 0.0, 0.0, 0.0, 0.0, 0.5, 0.0, 0.5, 0.0, 1.0, 0.0, 1.0, 0.0, 0.5, 0.0, 0.5, 0.0, 0.0, 0.0, 0.0, 0.0, 0.5, 0.0, 0.5, 0.0, 0.0, 0.0, 0.0, 0.0, 0.5, 0.0, 0.5, 0.0, 1.0, 0.0, 1.0, 0.0, 0.5, 0.0, 0.5, 0.0, 1.0, 0.0, 1.0, 0.0, 0.5, 0.0, 0.5, 0.0, 0.0, 0.0, 0.0, 0.0, 0.5, 0.0, 0.5, 0.0, 1.0, 0.0, 1.0, 0.0, 0.5, 0.0, 0.5, 0.0, 0.0, 0.0, 0.0, 0.0, 0.5, 0.0, 0.5, 0.0, 1.0, 1.0, 1.0, 1.0, 0.5, 0.7417, 0.5, 0.7417, 0.0, 0.0, 0.0, 0.0, 0.5, 0.0, 0.5, 0.0, 0.0, 0.3765, 0.0, 0.4834, 0.5, 0.7417, 0.5, 0.5777, 0.0, 0.08536, 0.0, 0.3765, 0.5, 0.5777, 0.5, 0.131, 1.0, 0.1766, 1.0, 0.1766, 1.0, 0.7789, 1.0, 0.7789, 1.0, 0.1766, 1.0, 0.1766, 1.0, 0.7789, 1.0, 0.7789, 0.0, 0.4834, 0.0, 0.4834, 0.0, 0.3765, 0.0, 0.3765, 1.0, 0.1766, 1.0, 0.7789, 1.0, 0.7789, 1.0, 0.1766, 0.5, 0.131, 0.5, 0.5777, 1.0, 0.7789, 1.0, 0.1766, 1.0, 1.0, 1.0, 1.0, 1.0, 0.7789, 1.0, 0.7789, 1.0, 1.0, 1.0, 1.0, 1.0, 0.7789, 1.0, 0.7789, 1.0, 1.0, 1.0, 1.0, 1.0, 0.7789, 1.0, 0.7789, 1.0, 1.0, 1.0, 1.0, 1.0, 0.7789, 1.0, 0.7789, 1.0, 1.0, 1.0, 1.0, 1.0, 0.7789, 1.0, 0.7789, 1.0, 1.0, 1.0, 1.0, 1.0, 0.7789, 1.0, 0.7789, 1.0, 1.0, 1.0, 1.0, 1.0, 0.7789, 1.0, 0.7789, 1.0, 1.0, 1.0, 1.0, 1.0, 0.7789, 1.0, 0.7789, 0.5, 0.0, 0.5, 0.131, 1.0, 0.1766, 1.0, 0.0, 1.0, 0.0, 1.0, 0.1766, 1.0, 0.1766, 1.0, 0.0, 1.0, 0.0, 1.0, 0.0, 1.0, 0.1766, 1.0, 0.1766, 1.0, 0.0, 1.0, 0.0, 1.0, 0.1766, 1.0, 0.1766, 0.0, 0.0, 0.0, 0.08536, 0.5, 0.131, 0.5, 0.0, 0.0, 0.3765, 0.0, 0.3765, 0.0, 0.08536, 0.0, 0.08536, 1.0, 0.7789, 1.0, 0.7789, 1.0, 0.1766, 1.0, 0.1766, 1.0, 0.7789, 1.0, 0.7789, 1.0, 0.1766, 1.0, 0.1766, 1.0, 0.7789, 1.0, 0.7789, 1.0, 0.1766, 1.0, 0.1766, 1.0, 0.7789, 1.0, 0.7789, 1.0, 0.1766, 1.0, 0.1766, 1.0, 0.7789, 1.0, 0.7789, 1.0, 0.1766, 1.0, 0.1766, 1.0, 0.7789, 1.0, 0.7789, 1.0, 0.1766, 1.0, 0.1766, 1.0, 0.7789, 1.0, 0.7789, 1.0, 0.1766, 1.0, 0.1766, 1.0, 0.7789, 1.0, 0.7789, 1.0, 0.1766, 1.0, 0.1766, 0.0, 0.08536, 0.0, 0.08536, 0.0, 0.08536, 0.0, 0.08536, 0.0, 0.3765, 0.0, 0.3765, 0.0, 0.4834, 0.0, 0.4834, 0.0, 0.08536, 0.0, 0.08536, 0.0, 0.3765, 0.0, 0.3765, 0.0, 0.4834, 0.0, 0.4834, 0.0, 0.4834, 0.0, 0.4834, 0.0, 0.3765, 0.0, 0.3765, 0.0, 0.4834, 0.0, 0.4834, 0.0, 0.3765, 0.0, 0.3765, 0.0, 0.4834, 0.0, 0.4834, 0.0, 0.08536, 0.0, 0.08536, 0.0, 0.08536, 0.0, 0.08536, 0.0, 0.08536, 0.0, 0.08536, 0.0, 0.3765, 0.0, 0.3765, 0.0, 0.4834, 0.0, 0.4834, 0.0, 0.4834, 0.0, 0.4834, 0.0, 0.3765, 0.0, 0.3765, 0.0, 0.4834, 0.0, 0.4834, 0.0, 0.08536, 0.0, 0.08536, 0.0, 0.08536, 0.0, 0.08536, 0.0, 0.4834, 0.0, 0.4834, 0.0, 0.4834, 0.0, 0.4834, 0.0, 0.08536, 0.0, 0.08536, 0.0, 0.3765, 0.0, 0.3765, 0.0, 0.3765, 0.0, 0.3765, 0.0, 0.4834, 0.0, 0.4834, 0.0, 0.08536, 0.0, 0.08536, 0.0, 0.08536, 0.0, 0.08536, 0.0, 0.08536, 0.0, 0.08536, 0.0, 0.3765, 0.0, 0.3765, 0.0, 0.4834, 0.0, 0.4834, 0.0, 0.4834, 0.0, 0.4834, 0.0, 0.3765, 0.0, 0.3765, 0.0, 0.4834, 0.0, 0.4834, 0.0, 0.08536, 0.0, 0.08536, 0.0, 0.08536, 0.0, 0.08536, 0.0, 0.08536, 0.0, 0.08536, 0.0, 0.3765, 0.0, 0.3765, 0.0, 0.4834, 0.0, 0.4834, 0.0, 0.4834, 0.0, 0.4834, 0.0, 0.4834, 0.0, 0.4834, 0.0, 0.3765, 0.0, 0.08536, 0.0, 0.08536, 0.0, 0.08536, 0.0, 0.08536, 0.0, 0.08536, 0.0, 0.08536, 0.0, 0.08536, 0.0, 0.08536, 0.0, 0.3765, 0.0, 0.3765, 0.0, 0.4834, 0.0, 0.4834, 0.0, 0.4834, 0.0, 0.4834])
_ca = me_plane.color_attributes.new('Col', 'BYTE_COLOR', 'CORNER')
_ca.data.foreach_set('color', [1.0, 1.0, 1.0, 1.0, 1.0, 1.0, 1.0, 1.0, 1.0, 1.0, 1.0, 1.0, 1.0, 1.0, 1.0, 1.0, 1.0, 1.0, 1.0, 1.0, 1.0, 1.0, 1.0, 1.0, 1.0, 1.0, 1.0, 1.0, 1.0, 1.0, 1.0, 1.0, 1.0, 1.0, 1.0, 1.0, 1.0, 1.0, 1.0, 1.0, 1.0, 1.0, 1.0, 1.0, 1.0, 1.0, 1.0, 1.0, 1.0, 1.0, 1.0, 1.0, 1.0, 1.0, 1.0, 1.0, 1.0, 1.0, 1.0, 1.0, 1.0, 1.0, 1.0, 1.0, 1.0, 1.0, 1.0, 1.0, 1.0, 1.0, 1.0, 1.0, 1.0, 1.0, 1.0, 1.0, 1.0, 1.0, 1.0, 1.0, 1.0, 1.0, 1.0, 1.0, 1.0, 1.0, 1.0, 1.0, 1.0, 1.0, 1.0, 1.0, 1.0, 1.0, 1.0, 1.0, 1.0, 1.0, 1.0, 1.0, 1.0, 1.0, 1.0, 1.0, 1.0, 1.0, 1.0, 1.0, 1.0, 1.0, 1.0, 1.0, 1.0, 1.0, 1.0, 1.0, 1.0, 1.0, 1.0, 1.0, 1.0, 1.0, 1.0, 1.0, 1.0, 1.0, 1.0, 1.0, 1.0, 1.0, 1.0, 1.0, 1.0, 1.0, 1.0, 1.0, 1.0, 1.0, 1.0, 1.0, 1.0, 1.0, 1.0, 1.0, 1.0, 1.0, 1.0, 1.0, 1.0, 1.0, 1.0, 1.0, 1.0, 1.0, 1.0, 1.0, 1.0, 1.0, 1.0, 1.0, 1.0, 1.0, 1.0, 1.0, 1.0, 1.0, 1.0, 1.0, 1.0, 1.0, 1.0, 1.0, 1.0, 1.0, 1.0, 1.0, 1.0, 1.0, 1.0, 1.0, 1.0, 1.0, 1.0, 1.0, 1.0, 1.0, 1.0, 1.0, 1.0, 1.0, 1.0, 1.0, 1.0, 1.0, 1.0, 1.0, 1.0, 1.0, 1.0, 1.0, 1.0, 1.0, 1.0, 1.0, 1.0, 1.0, 1.0, 1.0, 1.0, 1.0, 1.0, 1.0, 1.0, 1.0, 1.0, 1.0, 1.0, 1.0, 1.0, 1.0, 1.0, 1.0, 1.0, 1.0, 1.0, 1.0, 1.0, 1.0, 1.0, 1.0, 1.0, 1.0, 1.0, 1.0, 1.0, 1.0, 1.0, 1.0, 1.0, 1.0, 1.0, 1.0, 1.0, 1.0, 1.0, 1.0, 1.0, 1.0, 1.0, 1.0, 1.0, 1.0, 1.0, 1.0, 1.0, 1.0, 1.0, 1.0, 1.0, 1.0, 1.0, 1.0, 1.0, 1.0, 1.0, 1.0, 1.0, 1.0, 1.0, 1.0, 1.0, 1.0, 1.0, 1.0, 1.0, 1.0, 1.0, 1.0, 1.0, 1.0, 1.0, 1.0, 1.0, 1.0, 1.0, 1.0, 1.0, 1.0, 1.0, 1.0, 1.0, 1.0, 1.0, 1.0, 1.0, 1.0, 1.0, 1.0, 1.0, 1.0, 1.0, 1.0, 1.0, 1.0, 1.0, 1.0, 1.0, 1.0, 1.0, 1.0, 1.0, 1.0, 1.0, 1.0, 1.0, 1.0, 1.0, 1.0, 1.0, 1.0, 1.0, 1.0, 1.0, 1.0, 1.0, 1.0, 1.0, 1.0, 1.0, 1.0, 1.0, 1.0, 1.0, 1.0, 1.0, 1.0, 1.0, 1.0, 1.0, 1.0, 1.0, 1.0, 1.0, 1.0, 1.0, 1.0, 1.0, 1.0, 1.0, 1.0, 1.0, 1.0, 1.0, 1.0, 1.0, 1.0, 1.0, 1.0, 1.0, 1.0, 1.0, 1.0, 1.0, 1.0, 1.0, 1.0, 1.0, 1.0, 1.0, 1.0, 1.0, 1.0, 1.0, 1.0, 1.0, 1.0, 1.0, 1.0, 1.0, 1.0, 1.0, 1.0, 1.0, 1.0, 1.0, 1.0, 1.0, 1.0, 1.0, 1.0, 1.0, 1.0, 1.0, 1.0, 1.0, 1.0, 1.0, 1.0, 1.0, 1.0, 1.0, 1.0, 1.0, 1.0, 1.0, 1.0, 1.0, 1.0, 1.0, 1.0, 1.0, 1.0, 1.0, 1.0, 1.0, 1.0, 1.0, 1.0, 1.0, 1.0, 1.0, 1.0, 1.0, 1.0, 1.0, 1.0, 1.0, 1.0, 1.0, 1.0, 1.0, 1.0, 1.0, 1.0, 1.0, 1.0, 1.0, 1.0, 1.0, 1.0, 1.0, 1.0, 1.0, 1.0, 1.0, 1.0, 1.0, 1.0, 1.0, 1.0, 1.0, 1.0, 1.0, 1.0, 1.0, 1.0, 1.0, 1.0, 1.0, 1.0, 1.0, 1.0, 1.0, 1.0, 1.0, 1.0, 1.0, 1.0, 1.0, 1.0, 1.0, 1.0, 1.0, 1.0, 1.0, 1.0, 1.0, 1.0, 1.0, 1.0, 1.0, 1.0, 1.0, 1.0, 1.0, 1.0, 1.0, 1.0, 1.0, 1.0, 1.0, 1.0, 1.0, 1.0, 1.0, 1.0, 1.0, 1.0, 1.0, 1.0, 1.0, 1.0, 1.0, 1.0, 1.0, 1.0, 1.0, 1.0, 1.0, 1.0, 1.0, 1.0, 1.0, 1.0, 1.0, 1.0, 1.0, 1.0, 1.0, 1.0, 1.0, 1.0, 1.0, 1.0, 1.0, 1.0, 1.0, 1.0, 1.0, 1.0, 1.0, 1.0, 1.0, 1.0, 1.0, 1.0, 1.0, 1.0, 1.0, 1.0, 1.0, 1.0, 1.0, 1.0, 1.0, 1.0, 1.0, 1.0, 1.0, 1.0, 1.0, 1.0, 1.0, 1.0, 1.0, 1.0, 1.0, 1.0, 1.0, 1.0, 1.0, 1.0, 1.0, 1.0, 1.0, 1.0, 1.0, 1.0, 1.0, 1.0, 1.0, 1.0, 1.0, 1.0, 1.0, 1.0, 1.0, 1.0, 1.0, 1.0, 1.0, 1.0, 1.0, 1.0, 1.0, 1.0, 1.0, 1.0, 1.0, 1.0, 1.0, 1.0, 1.0, 1.0, 1.0, 1.0, 1.0, 1.0, 1.0, 1.0, 1.0, 1.0, 1.0, 1.0, 1.0, 1.0, 1.0, 1.0, 1.0, 1.0, 1.0, 1.0, 1.0, 1.0, 1.0, 1.0, 1.0, 1.0, 1.0, 1.0, 1.0, 1.0, 1.0, 1.0, 1.0, 1.0, 1.0, 1.0, 1.0, 1.0, 1.0, 1.0, 1.0, 1.0, 1.0, 1.0, 1.0, 1.0, 1.0, 1.0, 1.0, 1.0, 1.0, 1.0, 1.0, 1.0, 1.0, 1.0, 1.0, 1.0, 1.0, 1.0, 1.0, 1.0, 1.0, 1.0, 1.0, 1.0, 1.0, 1.0, 1.0, 1.0, 1.0, 1.0, 1.0, 1.0, 1.0, 1.0, 1.0, 1.0, 1.0, 1.0, 1.0, 1.0, 1.0, 1.0, 1.0, 1.0, 1.0, 1.0, 1.0, 1.0, 1.0, 1.0, 1.0, 1.0, 1.0, 1.0, 1.0, 1.0, 1.0, 1.0, 1.0, 1.0, 1.0, 1.0, 1.0, 1.0, 1.0, 1.0, 1.0, 1.0, 1.0, 1.0, 1.0, 1.0, 1.0, 1.0, 1.0, 1.0, 1.0, 1.0, 1.0, 1.0, 1.0, 1.0, 1.0, 1.0, 1.0, 1.0, 1.0, 1.0, 1.0, 1.0, 1.0, 1.0, 1.0, 1.0, 1.0, 1.0, 1.0, 1.0, 1.0, 1.0, 1.0, 1.0, 1.0, 1.0, 1.0, 1.0, 1.0, 1.0, 1.0, 1.0, 1.0, 1.0, 1.0, 1.0, 1.0, 1.0, 1.0, 1.0, 1.0, 1.0, 1.0, 1.0, 1.0, 1.0, 1.0, 1.0, 1.0, 1.0, 1.0, 1.0, 1.0, 1.0, 1.0, 1.0, 1.0, 1.0, 1.0, 1.0, 1.0, 1.0, 1.0, 1.0, 1.0, 1.0, 1.0, 1.0, 1.0, 1.0, 1.0, 1.0, 1.0, 1.0, 1.0, 1.0, 1.0, 1.0, 1.0, 1.0, 1.0, 1.0, 1.0, 1.0, 1.0, 1.0, 1.0, 1.0, 1.0, 1.0, 1.0, 1.0, 1.0, 1.0, 1.0, 1.0, 1.0, 1.0, 1.0, 1.0, 1.0, 1.0, 1.0, 1.0, 1.0, 1.0, 1.0, 1.0, 1.0, 1.0, 1.0, 1.0, 1.0, 1.0, 1.0, 1.0, 1.0, 1.0, 1.0, 1.0, 1.0, 1.0, 1.0, 1.0, 1.0, 1.0, 1.0, 1.0, 1.0, 1.0, 1.0, 1.0, 1.0, 1.0, 1.0, 1.0, 1.0, 1.0, 1.0, 1.0, 1.0, 1.0, 1.0, 1.0, 1.0, 1.0, 1.0, 1.0, 1.0, 1.0, 1.0, 1.0, 1.0, 1.0, 1.0, 1.0, 1.0, 1.0, 1.0, 1.0, 1.0, 1.0, 1.0, 1.0, 1.0, 1.0, 1.0, 1.0, 1.0, 1.0, 1.0, 1.0, 1.0, 1.0, 1.0, 1.0, 1.0, 1.0, 1.0, 1.0, 1.0, 1.0, 1.0, 1.0, 1.0, 1.0, 1.0, 1.0, 1.0, 1.0, 1.0, 1.0, 1.0, 1.0, 1.0, 1.0, 1.0, 1.0, 1.0, 1.0, 1.0, 1.0, 1.0, 1.0, 1.0, 1.0, 1.0, 1.0, 1.0, 1.0, 1.0, 1.0, 1.0, 1.0, 1.0, 1.0, 1.0, 1.0, 1.0, 1.0, 1.0, 1.0, 1.0, 1.0, 1.0, 1.0, 1.0, 1.0, 1.0, 1.0, 1.0, 1.0, 1.0, 1.0, 1.0, 1.0, 1.0, 1.0, 1.0, 1.0, 1.0, 1.0, 1.0, 1.0, 1.0, 1.0, 1.0, 1.0, 1.0, 1.0, 1.0, 1.0, 1.0, 1.0, 1.0, 1.0, 1.0, 1.0, 1.0, 1.0, 1.0, 1.0, 1.0, 1.0, 1.0, 1.0, 1.0, 1.0, 1.0, 1.0, 1.0, 1.0, 1.0, 1.0, 1.0, 1.0, 1.0, 1.0, 1.0, 1.0, 1.0, 1.0, 1.0, 1.0, 1.0, 1.0, 1.0, 1.0, 1.0, 1.0, 1.0, 1.0, 1.0, 1.0, 1.0, 1.0, 1.0, 1.0, 1.0, 1.0, 1.0, 1.0, 1.0, 1.0, 1.0, 1.0, 1.0, 1.0, 1.0, 1.0, 1.0, 1.0, 1.0, 1.0, 1.0, 1.0, 1.0, 1.0, 1.0, 1.0, 1.0, 1.0, 1.0, 1.0, 1.0, 1.0, 1.0, 1.0, 1.0, 1.0, 1.0, 1.0, 1.0, 1.0, 1.0, 1.0, 1.0, 1.0, 1.0, 1.0, 1.0, 1.0, 1.0, 1.0, 1.0, 1.0, 1.0, 1.0, 1.0, 1.0, 1.0, 1.0, 1.0, 1.0, 1.0, 1.0, 1.0, 1.0, 1.0, 1.0, 1.0, 1.0, 1.0, 1.0, 1.0, 1.0, 1.0, 1.0, 1.0, 1.0, 1.0, 1.0, 1.0, 1.0, 1.0, 1.0, 1.0, 1.0, 1.0, 1.0, 1.0, 1.0, 1.0, 1.0, 1.0, 1.0, 1.0, 1.0, 1.0, 1.0, 1.0, 1.0, 1.0, 1.0, 1.0, 1.0, 1.0, 1.0, 1.0, 1.0, 1.0, 1.0, 1.0, 1.0, 1.0, 1.0, 1.0, 1.0, 1.0, 1.0, 1.0, 1.0, 1.0, 1.0, 1.0, 1.0, 1.0, 1.0, 1.0, 1.0, 1.0, 1.0, 1.0, 1.0, 1.0, 1.0, 1.0, 1.0, 1.0, 1.0, 1.0, 1.0, 1.0, 1.0, 1.0, 1.0, 1.0, 1.0, 1.0, 1.0, 1.0, 1.0, 1.0, 1.0, 1.0, 1.0, 1.0, 1.0, 1.0, 1.0, 1.0, 1.0, 1.0, 1.0, 1.0, 1.0, 1.0, 1.0, 1.0, 1.0, 1.0, 1.0, 1.0, 1.0, 1.0, 1.0, 1.0, 1.0, 1.0, 1.0, 1.0, 1.0, 1.0, 1.0, 1.0, 1.0, 1.0, 1.0, 1.0, 1.0, 1.0, 1.0, 1.0, 1.0, 1.0, 1.0, 1.0, 1.0, 1.0, 1.0, 1.0, 1.0, 1.0, 1.0, 1.0, 1.0, 1.0, 1.0, 1.0, 1.0, 1.0, 1.0, 1.0, 1.0, 1.0, 1.0, 1.0, 1.0, 1.0, 1.0, 1.0, 1.0, 1.0, 1.0, 1.0, 1.0, 1.0, 1.0, 1.0, 1.0, 1.0, 1.0, 1.0, 1.0, 1.0, 1.0, 1.0, 1.0, 1.0, 1.0, 1.0, 1.0, 1.0, 1.0, 1.0, 1.0, 1.0, 1.0, 1.0, 1.0, 1.0, 1.0, 1.0, 1.0, 1.0, 1.0, 1.0, 1.0, 1.0, 1.0, 1.0, 1.0, 1.0, 1.0, 1.0, 1.0, 1.0, 1.0, 1.0, 1.0, 1.0, 1.0, 1.0, 1.0, 1.0, 1.0, 1.0, 1.0, 1.0, 1.0, 1.0, 1.0, 1.0, 1.0, 1.0, 1.0, 1.0, 1.0, 1.0, 1.0, 1.0, 1.0, 1.0, 1.0, 1.0, 1.0, 1.0, 1.0, 1.0, 1.0, 1.0, 1.0, 1.0, 1.0, 1.0, 1.0, 1.0, 1.0, 1.0, 1.0, 1.0, 1.0, 1.0, 1.0, 1.0, 1.0, 1.0, 1.0, 1.0, 1.0, 1.0, 1.0, 1.0, 1.0, 1.0, 1.0, 1.0, 1.0, 1.0, 1.0, 1.0, 1.0, 1.0, 1.0, 1.0, 1.0, 1.0, 1.0, 1.0, 1.0, 1.0, 1.0, 1.0, 1.0, 1.0, 1.0, 1.0, 1.0, 1.0, 1.0, 1.0, 1.0, 1.0, 1.0, 1.0, 1.0, 1.0, 1.0, 1.0, 1.0, 1.0, 1.0, 1.0, 1.0, 1.0, 1.0, 1.0, 1.0, 1.0, 1.0, 1.0, 1.0, 1.0, 1.0, 1.0, 1.0, 1.0, 1.0, 1.0, 1.0, 1.0, 1.0, 1.0, 1.0, 1.0, 1.0, 1.0, 1.0, 1.0, 1.0, 1.0, 1.0, 1.0, 1.0, 1.0, 1.0, 1.0, 1.0, 1.0, 1.0, 1.0, 1.0, 1.0, 1.0, 1.0, 1.0, 1.0, 1.0, 1.0, 1.0, 1.0, 1.0, 1.0, 1.0, 1.0, 1.0, 1.0, 1.0, 1.0, 1.0, 1.0, 1.0, 1.0, 1.0, 1.0, 1.0, 1.0, 1.0, 1.0, 1.0, 1.0, 1.0, 1.0, 1.0, 1.0, 1.0, 1.0, 1.0, 1.0, 1.0, 1.0, 1.0, 1.0, 1.0, 1.0, 1.0, 1.0, 1.0, 1.0, 1.0, 1.0, 1.0, 1.0, 1.0, 1.0, 1.0, 1.0, 1.0, 1.0, 1.0, 1.0, 1.0, 1.0, 1.0, 1.0, 1.0, 1.0, 1.0, 1.0, 1.0, 1.0, 1.0, 1.0, 1.0, 1.0, 1.0, 1.0, 1.0, 1.0, 1.0, 1.0, 1.0, 1.0, 1.0, 1.0, 1.0, 1.0, 1.0, 1.0, 1.0, 1.0, 1.0, 1.0, 1.0, 1.0, 1.0, 1.0, 1.0, 1.0, 1.0, 1.0, 1.0, 1.0, 1.0, 1.0, 1.0, 1.0, 1.0, 1.0, 1.0, 1.0, 1.0, 1.0, 1.0, 1.0, 1.0, 1.0, 1.0, 1.0, 1.0, 1.0, 1.0, 1.0, 1.0, 1.0, 1.0, 1.0, 1.0, 1.0, 1.0, 1.0, 1.0, 1.0, 1.0, 1.0, 1.0, 1.0, 1.0, 1.0, 1.0, 1.0, 1.0, 1.0, 1.0, 1.0, 1.0, 1.0, 1.0, 1.0, 1.0, 1.0, 1.0, 1.0, 1.0, 1.0, 1.0, 1.0, 1.0, 1.0, 1.0, 1.0, 1.0, 1.0, 1.0, 1.0, 1.0, 1.0, 1.0, 1.0, 1.0, 1.0, 1.0, 1.0, 1.0, 1.0, 1.0, 1.0, 1.0, 1.0, 1.0, 1.0, 1.0, 1.0, 1.0, 1.0, 1.0, 1.0, 1.0, 1.0, 1.0, 1.0, 1.0, 1.0, 1.0, 1.0, 1.0, 1.0, 1.0, 1.0, 1.0, 1.0, 1.0, 1.0, 1.0, 1.0, 1.0, 1.0, 1.0, 1.0, 1.0, 1.0, 1.0, 1.0, 1.0, 1.0, 1.0, 1.0, 1.0, 1.0, 1.0, 1.0, 1.0, 1.0, 1.0, 1.0, 1.0, 1.0, 1.0, 1.0, 1.0, 1.0, 1.0, 1.0, 1.0, 1.0, 1.0, 1.0, 1.0, 1.0, 1.0, 1.0, 1.0, 1.0, 1.0, 1.0, 1.0, 1.0, 1.0, 1.0, 1.0, 1.0, 1.0, 1.0, 1.0, 1.0, 1.0, 1.0, 1.0, 1.0, 1.0, 1.0, 1.0, 1.0, 1.0, 1.0, 1.0, 1.0, 1.0, 1.0, 1.0, 1.0, 1.0, 1.0, 1.0, 1.0, 1.0, 1.0, 1.0, 1.0, 1.0, 1.0, 1.0, 1.0, 1.0, 1.0, 1.0, 1.0, 1.0, 1.0, 1.0, 1.0, 1.0, 1.0, 1.0, 1.0, 1.0, 1.0, 1.0, 1.0, 1.0, 1.0, 1.0, 1.0, 1.0, 1.0, 1.0, 1.0, 1.0, 1.0, 1.0, 1.0, 1.0, 1.0, 1.0, 1.0, 1.0, 1.0, 1.0, 1.0, 1.0, 1.0, 1.0, 1.0, 1.0, 1.0, 1.0, 1.0, 1.0, 1.0, 1.0, 1.0, 1.0, 1.0, 1.0, 1.0, 1.0, 1.0, 1.0, 1.0, 1.0, 1.0, 1.0, 1.0, 1.0, 1.0, 1.0, 1.0, 1.0, 1.0, 1.0, 1.0, 1.0, 1.0, 1.0, 1.0, 1.0, 1.0, 1.0, 1.0, 1.0, 1.0, 1.0, 1.0, 1.0, 1.0, 1.0, 1.0, 1.0, 1.0, 1.0, 1.0, 1.0, 1.0, 1.0, 1.0, 1.0, 1.0, 1.0, 1.0, 1.0, 1.0, 1.0, 1.0, 1.0, 1.0, 1.0, 1.0, 1.0, 1.0, 1.0, 1.0, 1.0, 1.0, 1.0, 1.0, 1.0, 1.0, 1.0, 1.0, 1.0, 1.0, 1.0, 1.0, 1.0, 1.0, 1.0, 1.0, 1.0, 1.0, 1.0, 1.0, 1.0, 1.0, 1.0, 1.0, 1.0, 1.0, 1.0, 1.0, 1.0, 1.0, 1.0, 1.0, 1.0, 1.0, 1.0, 1.0, 1.0, 1.0, 1.0, 1.0, 1.0, 1.0, 1.0, 1.0, 1.0, 1.0, 1.0, 1.0, 1.0, 1.0, 1.0, 1.0, 1.0, 1.0, 1.0, 1.0, 1.0, 1.0, 1.0, 1.0, 1.0, 1.0, 1.0, 1.0, 1.0, 1.0, 1.0, 1.0, 1.0, 1.0, 1.0, 1.0, 1.0, 1.0, 1.0, 1.0, 1.0, 1.0, 1.0, 1.0, 1.0, 1.0, 1.0, 1.0, 1.0, 1.0, 1.0, 1.0, 1.0, 1.0, 1.0, 1.0, 1.0, 1.0, 1.0, 1.0, 1.0, 1.0, 1.0, 1.0, 1.0, 1.0, 1.0, 1.0, 1.0, 1.0, 1.0, 1.0, 1.0, 1.0, 1.0, 1.0, 1.0, 1.0, 1.0, 1.0, 1.0, 1.0, 1.0, 1.0, 1.0, 1.0, 1.0, 1.0, 1.0, 1.0, 1.0, 1.0, 1.0, 1.0, 1.0, 1.0, 1.0, 1.0, 1.0, 1.0, 1.0, 1.0, 1.0, 1.0, 1.0, 1.0, 1.0, 1.0, 1.0, 1.0, 1.0, 1.0, 1.0, 1.0, 1.0, 1.0, 1.0, 1.0, 1.0, 1.0, 1.0, 1.0, 1.0, 1.0, 1.0, 1.0, 1.0, 1.0, 1.0, 1.0, 1.0, 1.0, 1.0, 1.0, 1.0, 1.0, 1.0, 1.0, 1.0, 1.0, 1.0, 1.0, 1.0, 1.0, 1.0, 1.0, 1.0, 1.0, 1.0, 1.0, 1.0, 1.0, 1.0, 1.0, 1.0, 1.0, 1.0, 1.0, 1.0, 1.0, 1.0, 1.0, 1.0, 1.0, 1.0, 1.0, 1.0, 1.0, 1.0, 1.0, 1.0, 1.0, 1.0, 1.0, 1.0, 1.0, 1.0, 1.0, 1.0, 1.0, 1.0, 1.0, 1.0, 1.0, 1.0, 1.0, 1.0, 1.0, 1.0, 1.0, 1.0, 1.0, 1.0, 1.0, 1.0, 1.0, 1.0, 1.0, 1.0, 1.0, 1.0, 1.0, 1.0, 1.0, 1.0, 1.0, 1.0, 1.0, 1.0, 1.0, 1.0, 1.0, 1.0, 1.0, 1.0, 1.0, 1.0, 1.0, 1.0, 1.0, 1.0, 1.0, 1.0, 1.0, 1.0, 1.0, 1.0, 1.0, 1.0, 1.0, 1.0, 1.0, 1.0, 1.0, 1.0, 1.0, 1.0, 1.0, 1.0, 1.0, 1.0, 1.0, 1.0, 1.0, 1.0, 1.0, 1.0, 1.0, 1.0, 1.0, 1.0, 1.0, 1.0, 1.0, 1.0, 1.0, 1.0, 1.0, 1.0, 1.0, 1.0, 1.0, 1.0, 1.0, 1.0, 1.0, 1.0, 1.0, 1.0, 1.0, 1.0, 1.0, 1.0, 1.0, 1.0, 1.0, 1.0, 1.0, 1.0, 1.0, 1.0, 1.0, 1.0, 1.0, 1.0, 1.0, 1.0, 1.0, 1.0, 1.0, 1.0, 1.0, 1.0, 1.0, 1.0, 1.0, 1.0, 1.0, 1.0, 1.0, 1.0, 1.0, 1.0, 1.0, 1.0, 1.0, 1.0, 1.0, 1.0, 1.0, 1.0, 1.0, 1.0, 1.0, 1.0, 1.0, 1.0, 1.0, 1.0, 1.0, 1.0, 1.0, 1.0, 1.0, 1.0, 1.0, 1.0, 1.0, 1.0, 1.0, 1.0, 1.0, 1.0, 1.0, 1.0, 1.0, 1.0, 1.0, 1.0, 1.0, 1.0, 1.0, 1.0, 1.0, 1.0, 1.0, 1.0, 1.0, 1.0, 1.0, 1.0, 1.0, 1.0, 1.0, 1.0, 1.0, 1.0, 1.0, 1.0, 1.0, 1.0, 1.0, 1.0, 1.0, 1.0, 1.0, 1.0, 1.0, 1.0, 1.0, 1.0, 1.0, 1.0, 1.0, 1.0, 1.0, 1.0, 1.0, 1.0, 1.0, 1.0, 1.0, 1.0, 1.0, 1.0, 1.0, 1.0, 1.0, 1.0, 1.0, 1.0, 1.0, 1.0, 1.0, 1.0, 1.0, 1.0, 1.0, 1.0, 1.0, 1.0, 1.0, 1.0, 1.0, 1.0, 1.0, 1.0, 1.0, 1.0, 1.0, 1.0, 1.0, 1.0, 1.0, 1.0, 1.0, 1.0, 1.0, 1.0, 1.0, 1.0, 1.0, 1.0, 1.0, 1.0, 1.0, 1.0, 1.0, 1.0, 1.0, 1.0, 1.0, 1.0, 1.0, 1.0, 1.0, 1.0, 1.0, 1.0, 1.0, 1.0, 1.0, 1.0, 1.0, 1.0, 1.0, 1.0, 1.0, 1.0, 1.0, 1.0, 1.0, 1.0, 1.0, 1.0, 1.0, 1.0, 1.0, 1.0, 1.0, 1.0, 1.0, 1.0, 1.0, 1.0, 1.0, 1.0, 1.0, 1.0, 1.0, 1.0, 1.0, 1.0, 1.0, 1.0, 1.0, 1.0, 1.0, 1.0, 1.0, 1.0, 1.0, 1.0, 1.0, 1.0, 1.0, 1.0, 1.0, 1.0, 1.0, 1.0, 1.0, 1.0, 1.0, 1.0, 1.0, 1.0, 1.0, 1.0, 1.0, 1.0, 1.0, 1.0, 1.0, 1.0, 1.0, 1.0, 1.0, 1.0, 1.0, 1.0, 1.0, 1.0, 1.0, 1.0, 1.0, 1.0, 1.0, 1.0, 1.0, 1.0, 1.0, 1.0, 1.0, 1.0, 1.0, 1.0, 1.0, 1.0, 1.0, 1.0, 1.0, 1.0, 1.0, 1.0, 1.0, 1.0, 1.0, 1.0, 1.0, 1.0, 1.0, 1.0, 1.0, 1.0, 1.0, 1.0, 1.0, 1.0, 1.0, 1.0, 1.0, 1.0, 1.0, 1.0, 1.0, 1.0, 1.0, 1.0, 1.0, 1.0, 1.0, 1.0, 1.0, 1.0, 1.0, 1.0, 1.0, 1.0, 1.0, 1.0, 1.0, 1.0, 1.0, 1.0, 1.0, 1.0, 1.0, 1.0, 1.0, 1.0, 1.0, 1.0, 1.0, 1.0, 1.0, 1.0, 1.0, 1.0, 1.0, 1.0, 1.0, 1.0, 1.0, 1.0, 1.0, 1.0, 1.0, 1.0, 1.0, 1.0, 1.0, 1.0, 1.0, 1.0, 1.0, 1.0, 1.0, 1.0, 1.0, 1.0, 1.0, 1.0, 1.0, 1.0, 1.0, 1.0, 1.0, 1.0, 1.0, 1.0, 1.0, 1.0, 1.0, 1.0, 1.0, 1.0, 1.0, 1.0, 1.0, 1.0, 1.0, 1.0, 1.0, 1.0, 1.0, 1.0, 1.0, 1.0, 1.0, 1.0, 1.0, 1.0, 1.0, 1.0, 1.0, 1.0, 1.0, 1.0, 1.0, 1.0, 1.0, 1.0, 1.0, 1.0, 1.0, 1.0, 1.0, 1.0, 1.0, 1.0, 1.0, 1.0, 1.0, 1.0, 1.0, 1.0, 1.0, 1.0, 1.0, 1.0, 1.0, 1.0, 1.0, 1.0, 1.0, 1.0, 1.0, 1.0, 1.0, 1.0, 1.0, 1.0, 1.0, 1.0, 1.0, 1.0, 1.0, 1.0, 1.0, 1.0, 1.0, 1.0, 1.0, 1.0, 1.0, 1.0, 1.0, 1.0, 1.0, 1.0, 1.0, 1.0, 1.0, 1.0, 1.0, 1.0, 1.0, 1.0, 1.0, 1.0, 1.0, 1.0, 1.0, 1.0, 1.0, 1.0, 1.0, 1.0, 1.0, 1.0, 1.0, 1.0, 1.0, 1.0, 1.0, 1.0, 1.0, 1.0, 1.0, 1.0, 1.0, 1.0, 1.0, 1.0, 1.0, 1.0, 1.0, 1.0, 1.0, 1.0, 1.0, 1.0, 1.0, 1.0, 1.0, 1.0, 1.0, 1.0, 1.0, 1.0, 1.0, 1.0, 1.0, 1.0, 1.0, 1.0, 1.0, 1.0, 1.0, 1.0, 1.0, 1.0, 1.0, 1.0, 1.0, 1.0, 1.0, 1.0, 1.0, 1.0, 1.0, 1.0, 1.0, 1.0, 1.0, 1.0, 1.0, 1.0, 1.0, 1.0, 1.0, 1.0, 1.0, 1.0, 1.0, 1.0, 1.0, 1.0, 1.0, 1.0, 1.0, 1.0, 1.0, 1.0, 1.0, 1.0, 1.0, 1.0, 1.0, 1.0, 1.0, 1.0, 1.0, 1.0, 1.0, 1.0, 1.0, 1.0, 1.0, 1.0, 1.0, 1.0, 1.0, 1.0, 1.0, 1.0, 1.0, 1.0, 1.0, 1.0, 1.0, 1.0, 1.0, 1.0, 1.0, 1.0, 1.0, 1.0, 1.0, 1.0, 1.0, 1.0, 1.0, 1.0, 1.0, 1.0, 1.0, 1.0, 1.0, 1.0, 1.0, 1.0, 1.0, 1.0, 1.0, 1.0, 1.0, 1.0, 1.0, 1.0, 1.0, 1.0, 1.0, 1.0, 1.0, 1.0, 1.0, 1.0, 1.0, 1.0, 1.0, 1.0, 1.0, 1.0, 1.0, 1.0, 1.0, 1.0, 1.0, 1.0, 1.0, 1.0, 1.0, 1.0, 1.0, 1.0, 1.0, 1.0, 1.0, 1.0, 1.0, 1.0, 1.0, 1.0, 1.0, 1.0, 1.0, 1.0, 1.0, 1.0, 1.0, 1.0, 1.0, 1.0, 1.0, 1.0, 1.0, 1.0, 1.0, 1.0, 1.0, 1.0, 1.0, 1.0, 1.0, 1.0, 1.0, 1.0, 1.0, 1.0, 1.0, 1.0, 1.0, 1.0, 1.0, 1.0, 1.0, 1.0, 1.0, 1.0, 1.0, 1.0, 1.0, 1.0, 1.0, 1.0, 1.0, 1.0, 1.0, 1.0, 1.0, 1.0, 1.0, 1.0, 1.0, 1.0, 1.0, 1.0, 1.0, 1.0, 1.0, 1.0, 1.0, 1.0, 1.0, 1.0, 1.0, 1.0, 1.0, 1.0, 1.0, 1.0, 1.0, 1.0, 1.0, 1.0, 1.0, 1.0, 1.0, 1.0, 1.0, 1.0, 1.0, 1.0, 1.0, 1.0, 1.0, 1.0, 1.0, 1.0, 1.0, 1.0, 1.0, 1.0, 1.0, 1.0, 1.0, 1.0, 1.0, 1.0, 1.0, 1.0, 1.0, 1.0, 1.0, 1.0, 1.0, 1.0, 1.0, 1.0, 1.0, 1.0, 1.0, 1.0, 1.0, 1.0, 1.0, 1.0, 1.0, 1.0, 1.0, 1.0, 1.0, 1.0, 1.0, 1.0, 1.0, 1.0, 1.0, 1.0, 1.0, 1.0, 1.0, 1.0, 1.0, 1.0, 1.0, 1.0, 1.0, 1.0, 1.0, 1.0, 1.0, 1.0, 1.0, 1.0, 1.0, 1.0, 1.0, 1.0, 1.0, 1.0, 1.0, 1.0, 1.0, 1.0, 1.0, 1.0, 1.0, 1.0, 1.0, 1.0, 1.0, 1.0, 1.0, 1.0, 1.0, 1.0, 1.0, 1.0, 1.0, 1.0, 1.0, 1.0, 1.0, 1.0, 1.0, 1.0, 1.0, 1.0, 1.0, 1.0, 1.0, 1.0, 1.0, 1.0, 1.0, 1.0, 1.0, 1.0, 1.0, 1.0, 1.0, 1.0, 1.0, 1.0, 1.0, 1.0, 1.0, 1.0, 1.0, 1.0, 1.0, 1.0, 1.0, 1.0, 1.0, 1.0, 1.0, 1.0, 1.0, 1.0, 1.0, 1.0, 1.0, 1.0, 1.0, 1.0, 1.0, 1.0, 1.0, 1.0, 1.0, 1.0, 1.0, 1.0, 1.0, 1.0, 1.0, 1.0, 1.0, 1.0, 1.0, 1.0, 1.0, 1.0, 1.0, 1.0, 1.0, 1.0, 1.0, 1.0, 1.0, 1.0, 1.0, 1.0, 1.0, 1.0, 1.0, 1.0, 1.0, 1.0, 1.0, 1.0, 1.0, 1.0, 1.0, 1.0, 1.0, 1.0, 1.0, 1.0, 1.0, 1.0, 1.0, 1.0, 1.0, 1.0, 1.0, 1.0, 1.0, 1.0, 1.0, 1.0, 1.0, 1.0, 1.0, 1.0, 1.0, 1.0, 1.0, 1.0, 1.0, 1.0, 1.0, 1.0, 1.0, 1.0, 1.0, 1.0, 1.0, 1.0, 1.0, 1.0, 1.0, 1.0, 1.0, 1.0, 1.0, 1.0, 1.0, 1.0, 1.0, 1.0, 1.0, 1.0, 1.0, 1.0, 1.0, 1.0, 1.0, 1.0, 1.0, 1.0, 1.0, 1.0, 1.0, 1.0, 1.0, 1.0, 1.0, 1.0, 1.0, 1.0, 1.0, 1.0, 1.0, 1.0, 1.0, 1.0, 1.0, 1.0, 1.0, 1.0, 1.0, 1.0, 1.0, 1.0, 1.0, 1.0, 1.0, 1.0, 1.0, 1.0, 1.0, 1.0, 1.0, 1.0, 1.0, 1.0, 1.0, 1.0, 1.0, 1.0, 1.0, 1.0, 1.0, 1.0, 1.0, 1.0, 1.0, 1.0, 1.0, 1.0, 1.0, 1.0, 1.0, 1.0, 1.0, 1.0, 1.0, 1.0, 1.0, 1.0, 1.0, 1.0, 1.0, 1.0, 1.0, 1.0, 1.0, 1.0, 1.0, 1.0, 1.0, 1.0, 1.0, 1.0, 1.0, 1.0, 1.0, 1.0, 1.0, 1.0, 1.0, 1.0, 1.0, 1.0, 1.0, 1.0, 1.0, 1.0, 1.0, 1.0, 1.0, 1.0, 1.0, 1.0, 1.0, 1.0, 1.0, 1.0, 1.0, 1.0, 1.0, 1.0, 1.0, 1.0, 1.0, 1.0, 1.0, 1.0, 1.0, 1.0, 1.0, 1.0, 1.0, 1.0, 1.0, 1.0, 1.0, 1.0, 1.0, 1.0, 1.0, 1.0, 1.0, 1.0, 1.0, 1.0, 1.0, 1.0, 1.0, 1.0, 1.0, 1.0, 1.0, 1.0, 1.0, 1.0, 1.0, 1.0, 1.0, 1.0, 1.0, 1.0, 1.0, 1.0, 1.0, 1.0, 1.0, 1.0, 1.0, 1.0, 1.0, 1.0, 1.0, 1.0, 1.0, 1.0, 1.0, 1.0, 1.0, 1.0, 1.0, 1.0, 1.0, 1.0, 1.0, 1.0, 1.0, 1.0, 1.0, 1.0, 1.0, 1.0, 1.0, 1.0, 1.0, 1.0, 1.0, 1.0, 1.0, 1.0, 1.0, 1.0, 1.0, 1.0, 1.0, 1.0, 1.0, 1.0, 1.0, 1.0, 1.0, 1.0, 1.0, 1.0, 1.0, 1.0, 1.0, 1.0, 1.0, 1.0, 1.0, 1.0, 1.0, 1.0, 1.0, 1.0, 1.0, 1.0, 1.0, 1.0, 1.0, 1.0, 1.0, 1.0, 1.0, 1.0, 1.0, 1.0, 1.0, 1.0, 1.0, 1.0, 1.0, 1.0, 1.0, 1.0, 1.0, 1.0, 1.0, 1.0, 1.0, 1.0, 1.0, 1.0, 1.0, 1.0, 1.0, 1.0, 1.0, 1.0, 1.0, 1.0, 1.0, 1.0, 1.0, 1.0, 1.0, 1.0, 1.0, 1.0, 1.0, 1.0, 1.0, 1.0, 1.0, 1.0, 1.0, 1.0, 1.0, 1.0, 1.0, 1.0, 1.0, 1.0, 1.0, 1.0, 1.0, 1.0, 1.0, 1.0, 1.0, 1.0, 1.0, 1.0, 1.0, 1.0, 1.0, 1.0, 1.0, 1.0, 1.0, 1.0, 1.0, 1.0, 1.0, 1.0, 1.0, 1.0, 1.0, 1.0, 1.0, 1.0, 1.0, 1.0, 1.0, 1.0, 1.0, 1.0, 1.0, 1.0, 1.0, 1.0, 1.0, 1.0, 1.0, 1.0, 1.0, 1.0, 1.0, 1.0, 1.0, 1.0, 1.0, 1.0, 1.0, 1.0, 1.0, 1.0, 1.0, 1.0, 1.0, 1.0, 1.0, 1.0, 1.0, 1.0, 1.0, 1.0, 1.0, 1.0, 1.0, 1.0, 1.0, 1.0, 1.0, 1.0, 1.0, 1.0, 1.0, 1.0, 1.0, 1.0, 1.0, 1.0, 1.0, 1.0, 1.0, 1.0, 1.0, 1.0, 1.0, 1.0, 1.0, 1.0, 1.0, 1.0, 1.0, 1.0, 1.0, 1.0, 1.0, 1.0, 1.0, 1.0, 1.0, 1.0, 1.0, 1.0, 1.0, 1.0, 1.0, 1.0, 1.0, 1.0, 1.0, 1.0, 1.0, 1.0, 1.0, 1.0, 1.0, 1.0, 1.0, 1.0, 1.0, 1.0, 1.0, 1.0, 1.0, 1.0, 1.0, 1.0, 1.0, 1.0, 1.0, 1.0, 1.0, 1.0, 1.0, 1.0, 1.0, 1.0, 1.0, 1.0, 1.0, 1.0, 1.0, 1.0, 1.0, 1.0, 1.0, 1.0, 1.0, 1.0, 1.0, 1.0, 1.0, 1.0, 1.0, 1.0, 1.0, 1.0, 1.0, 1.0, 1.0, 1.0, 1.0, 1.0, 1.0, 1.0, 1.0, 1.0, 1.0, 1.0, 1.0, 1.0, 1.0, 1.0, 1.0, 1.0, 1.0, 1.0, 1.0, 1.0, 1.0, 1.0, 1.0, 1.0, 1.0, 1.0, 1.0, 1.0, 1.0, 1.0, 1.0, 1.0, 1.0, 1.0, 1.0, 1.0, 1.0, 1.0, 1.0, 1.0, 1.0, 1.0, 1.0, 1.0, 1.0, 1.0, 1.0, 1.0, 1.0, 1.0, 1.0, 1.0, 1.0, 1.0, 1.0, 1.0, 1.0, 1.0, 1.0, 1.0, 1.0, 1.0, 1.0, 1.0, 1.0, 1.0, 1.0, 1.0, 1.0, 1.0, 1.0, 1.0, 1.0, 1.0, 1.0, 1.0, 1.0, 1.0, 1.0, 1.0, 1.0, 1.0, 1.0, 1.0, 1.0, 1.0, 1.0, 1.0, 1.0, 1.0, 1.0, 1.0, 1.0, 1.0, 1.0, 1.0, 1.0, 1.0, 1.0, 1.0, 1.0, 1.0, 1.0, 1.0, 1.0, 1.0, 1.0, 1.0, 1.0, 1.0, 1.0, 1.0, 1.0, 1.0, 1.0, 1.0, 1.0, 1.0, 1.0, 1.0, 1.0, 1.0, 1.0, 1.0, 1.0, 1.0, 1.0, 1.0, 1.0, 1.0, 1.0, 1.0, 1.0, 1.0, 1.0, 1.0, 1.0, 1.0, 1.0, 1.0, 1.0, 1.0, 1.0, 1.0, 1.0, 1.0, 1.0, 1.0, 1.0, 1.0, 1.0, 1.0, 1.0, 1.0, 1.0, 1.0, 1.0, 1.0, 1.0, 1.0, 1.0, 1.0, 1.0, 1.0, 1.0, 1.0, 1.0, 1.0, 1.0, 1.0, 1.0, 1.0, 1.0, 1.0, 1.0, 1.0, 1.0, 1.0, 1.0, 1.0, 1.0, 1.0, 1.0, 1.0, 1.0, 1.0, 1.0, 1.0, 1.0, 1.0, 1.0, 1.0, 1.0, 1.0, 1.0, 1.0, 1.0, 1.0, 1.0, 1.0, 1.0, 1.0, 1.0, 1.0, 1.0, 1.0, 1.0, 1.0, 1.0, 1.0, 1.0, 1.0, 1.0, 1.0, 1.0, 1.0, 1.0, 1.0, 1.0, 1.0, 1.0, 1.0, 1.0, 1.0, 1.0, 1.0, 1.0, 1.0, 1.0, 1.0, 1.0, 1.0, 1.0, 1.0, 1.0, 1.0, 1.0, 1.0, 1.0, 1.0, 1.0, 1.0, 1.0, 1.0, 1.0, 1.0, 1.0, 1.0, 1.0, 1.0, 1.0, 1.0, 1.0, 1.0, 1.0, 1.0, 1.0, 1.0, 1.0, 1.0, 1.0, 1.0, 1.0, 1.0, 1.0, 1.0, 1.0, 1.0, 1.0, 1.0, 1.0, 1.0, 1.0, 1.0, 1.0, 1.0, 1.0, 1.0, 1.0, 1.0, 1.0, 1.0, 1.0, 1.0, 1.0, 1.0, 1.0, 1.0, 1.0, 1.0, 1.0, 1.0, 1.0, 1.0, 1.0, 1.0, 1.0, 1.0, 1.0, 1.0, 1.0, 1.0, 1.0, 1.0, 1.0, 1.0, 1.0, 1.0, 1.0, 1.0, 1.0, 1.0, 1.0, 1.0, 1.0, 1.0, 1.0, 1.0, 1.0, 1.0, 1.0, 1.0, 1.0, 1.0, 1.0, 1.0, 1.0, 1.0, 1.0, 1.0, 1.0, 1.0, 1.0, 1.0, 1.0, 1.0, 1.0, 1.0, 1.0, 1.0, 1.0, 1.0, 1.0, 1.0, 1.0, 1.0, 1.0, 1.0, 1.0, 1.0, 1.0, 1.0, 1.0, 1.0, 1.0, 1.0, 1.0, 1.0, 1.0, 1.0, 1.0, 1.0, 1.0, 1.0, 1.0, 1.0, 1.0, 1.0, 1.0, 1.0, 1.0, 1.0, 1.0, 1.0, 1.0, 1.0, 1.0, 1.0, 1.0, 1.0, 1.0, 1.0, 1.0, 1.0, 1.0, 1.0, 1.0, 1.0, 1.0, 1.0, 1.0, 1.0, 1.0, 1.0, 1.0, 1.0, 1.0, 1.0, 1.0, 1.0, 1.0, 1.0, 1.0, 1.0, 1.0, 1.0, 1.0, 1.0, 1.0, 1.0, 1.0, 1.0, 1.0, 1.0, 1.0, 1.0, 1.0, 1.0, 1.0, 1.0, 1.0, 1.0, 1.0, 1.0, 1.0, 1.0, 1.0, 1.0, 1.0, 1.0, 1.0, 1.0, 1.0, 1.0, 1.0, 1.0, 1.0, 1.0, 1.0, 1.0, 1.0, 1.0, 1.0, 1.0, 1.0, 1.0, 1.0, 1.0, 1.0, 1.0, 1.0, 1.0, 1.0, 1.0, 1.0, 1.0, 1.0, 1.0, 1.0, 1.0, 1.0, 1.0, 1.0, 1.0, 1.0, 1.0, 1.0, 1.0, 1.0, 1.0, 1.0, 1.0, 1.0, 1.0, 1.0, 1.0, 1.0, 1.0, 1.0, 1.0, 1.0, 1.0, 1.0, 1.0, 1.0, 1.0, 1.0, 1.0, 1.0, 1.0, 1.0, 1.0, 1.0, 1.0, 1.0, 1.0, 1.0, 1.0, 1.0, 1.0, 1.0, 1.0, 1.0, 1.0, 1.0, 1.0, 1.0, 1.0, 1.0, 1.0, 1.0, 1.0, 1.0, 1.0, 1.0, 1.0, 1.0, 1.0, 1.0, 1.0, 1.0, 1.0, 1.0, 1.0, 1.0, 1.0, 1.0, 1.0, 1.0, 1.0, 1.0, 1.0, 1.0, 1.0, 1.0, 1.0, 1.0, 1.0, 1.0, 1.0, 1.0, 1.0, 1.0, 1.0, 1.0, 1.0, 1.0, 1.0, 1.0, 1.0, 1.0, 1.0, 1.0, 1.0, 1.0, 1.0, 1.0, 1.0, 1.0, 1.0, 1.0, 1.0, 1.0, 1.0, 1.0, 1.0, 1.0, 1.0, 1.0, 1.0, 1.0, 1.0, 1.0, 1.0, 1.0, 1.0, 1.0, 1.0, 1.0, 1.0, 1.0, 1.0, 1.0, 1.0, 1.0, 1.0, 1.0, 1.0, 1.0, 1.0, 1.0, 1.0, 1.0, 1.0, 1.0, 1.0, 1.0, 1.0, 1.0, 1.0, 1.0, 1.0, 1.0, 1.0, 1.0, 1.0, 1.0, 1.0, 1.0, 1.0, 1.0, 1.0, 1.0, 1.0, 1.0, 1.0, 1.0, 1.0, 1.0, 1.0, 1.0, 1.0, 1.0, 1.0, 1.0, 1.0, 1.0, 1.0, 1.0, 1.0, 1.0, 1.0, 1.0, 1.0, 1.0, 1.0, 1.0, 1.0, 1.0, 1.0, 1.0, 1.0, 1.0, 1.0, 1.0, 1.0, 1.0, 1.0, 1.0, 1.0, 1.0, 1.0, 1.0, 1.0, 1.0, 1.0, 1.0, 1.0, 1.0, 1.0, 1.0, 1.0, 1.0, 1.0, 1.0, 1.0, 1.0, 1.0, 1.0, 1.0, 1.0, 1.0, 1.0, 1.0, 1.0, 1.0, 1.0, 1.0, 1.0, 1.0, 1.0, 1.0, 1.0, 1.0, 1.0, 1.0, 1.0, 1.0, 1.0, 1.0, 1.0, 1.0, 1.0, 1.0, 1.0, 1.0, 1.0, 1.0, 1.0, 1.0, 1.0, 1.0, 1.0, 1.0, 1.0, 1.0, 1.0, 1.0, 1.0, 1.0, 1.0, 1.0, 1.0, 1.0, 1.0, 1.0, 1.0, 1.0, 1.0, 1.0, 1.0, 1.0, 1.0, 1.0, 1.0, 1.0, 1.0, 1.0, 1.0, 1.0, 1.0, 1.0, 1.0, 1.0, 1.0, 1.0, 1.0, 1.0, 1.0, 1.0, 1.0, 1.0, 1.0, 1.0, 1.0, 1.0, 1.0, 1.0, 1.0, 1.0, 1.0, 1.0, 1.0, 1.0, 1.0, 1.0, 1.0, 1.0, 1.0, 1.0, 1.0, 1.0, 1.0, 1.0, 1.0, 1.0, 1.0, 1.0, 1.0, 1.0, 1.0, 1.0, 1.0, 1.0, 1.0, 1.0, 1.0, 1.0, 1.0, 1.0, 1.0, 1.0, 1.0, 1.0, 1.0, 1.0, 1.0, 1.0, 1.0, 1.0, 1.0, 1.0, 1.0, 1.0, 1.0, 1.0, 1.0, 1.0, 1.0, 1.0, 1.0, 1.0, 1.0, 1.0, 1.0, 1.0, 1.0, 1.0, 1.0, 1.0, 1.0, 1.0, 1.0, 1.0, 1.0, 1.0, 1.0, 1.0, 1.0, 1.0, 1.0, 1.0, 1.0, 1.0, 1.0, 1.0, 1.0, 1.0, 1.0, 1.0, 1.0, 1.0, 1.0, 1.0, 1.0, 1.0, 1.0, 1.0, 1.0, 1.0, 1.0, 1.0, 1.0, 1.0, 1.0, 1.0, 1.0, 1.0, 1.0, 1.0, 1.0, 1.0, 1.0, 1.0, 1.0, 1.0, 1.0, 1.0, 1.0, 1.0, 1.0, 1.0, 1.0, 1.0, 1.0, 1.0, 1.0, 1.0, 1.0, 1.0, 1.0, 1.0, 1.0, 1.0, 1.0, 1.0, 1.0, 1.0, 1.0, 1.0, 1.0, 1.0, 1.0, 1.0, 1.0, 1.0, 1.0, 1.0, 1.0, 1.0, 1.0, 1.0, 1.0, 1.0, 1.0, 1.0, 1.0, 1.0, 1.0, 1.0, 1.0, 1.0, 1.0, 1.0, 1.0, 1.0, 1.0, 1.0, 1.0, 1.0, 1.0, 1.0, 1.0, 1.0, 1.0, 1.0, 1.0, 1.0, 1.0, 1.0, 1.0, 1.0, 1.0, 1.0, 1.0, 1.0, 1.0, 1.0, 1.0, 1.0, 1.0, 1.0, 1.0, 1.0, 1.0, 1.0, 1.0, 1.0, 1.0, 1.0, 1.0, 1.0, 1.0, 1.0, 1.0, 1.0, 1.0, 1.0, 1.0, 1.0, 1.0, 1.0, 1.0, 1.0, 1.0, 1.0, 1.0, 1.0, 1.0, 1.0, 1.0, 1.0, 1.0, 1.0, 1.0, 1.0, 1.0, 1.0, 1.0, 1.0, 1.0, 1.0, 1.0, 1.0, 1.0, 1.0, 1.0, 1.0, 1.0, 1.0, 1.0, 1.0, 1.0, 1.0, 1.0, 1.0, 1.0, 1.0, 1.0, 1.0, 1.0, 1.0, 1.0, 1.0, 1.0, 1.0, 1.0, 1.0, 1.0, 1.0, 1.0, 1.0, 1.0, 1.0, 1.0, 1.0, 1.0, 1.0, 1.0, 1.0, 1.0, 1.0, 1.0, 1.0, 1.0, 1.0, 1.0, 1.0, 1.0, 1.0, 1.0, 1.0, 1.0, 1.0, 1.0, 1.0, 1.0, 1.0, 1.0, 1.0, 1.0, 1.0, 1.0, 1.0, 1.0, 1.0, 1.0, 1.0, 1.0, 1.0, 1.0, 1.0, 1.0, 1.0, 1.0, 1.0, 1.0, 1.0, 1.0, 1.0, 1.0, 1.0, 1.0, 1.0, 1.0, 1.0, 1.0, 1.0, 1.0, 1.0, 1.0, 1.0, 1.0, 1.0, 1.0, 1.0, 1.0, 1.0, 1.0, 1.0, 1.0, 1.0, 1.0, 1.0, 1.0, 1.0, 1.0, 1.0, 1.0, 1.0, 1.0, 1.0, 1.0, 1.0, 1.0, 1.0, 1.0, 1.0, 1.0, 1.0, 1.0, 1.0, 1.0, 1.0, 1.0, 1.0, 1.0, 1.0, 1.0, 1.0, 1.0, 1.0, 1.0, 1.0, 1.0, 1.0, 1.0, 1.0, 1.0, 1.0, 1.0, 1.0, 1.0, 1.0, 1.0, 1.0, 1.0, 1.0, 1.0, 1.0, 1.0, 1.0, 1.0, 1.0, 1.0, 1.0, 1.0, 1.0, 1.0, 1.0, 1.0, 1.0, 1.0, 1.0, 1.0, 1.0, 1.0, 1.0, 1.0, 1.0, 1.0, 1.0, 1.0, 1.0, 1.0, 1.0, 1.0, 1.0, 1.0, 1.0, 1.0, 1.0, 1.0, 1.0, 1.0, 1.0, 1.0, 1.0, 1.0, 1.0, 1.0, 1.0, 1.0, 1.0, 1.0, 1.0, 1.0, 1.0, 1.0, 1.0, 1.0, 1.0, 1.0, 1.0, 1.0, 1.0, 1.0, 1.0, 1.0, 1.0, 1.0, 1.0, 1.0, 1.0, 1.0, 1.0, 1.0, 1.0, 1.0, 1.0, 1.0, 1.0, 1.0, 1.0, 1.0, 1.0, 1.0, 1.0, 1.0, 1.0, 1.0, 1.0, 1.0, 1.0, 1.0, 1.0, 1.0, 1.0, 1.0, 1.0, 1.0, 1.0, 1.0, 1.0, 1.0, 1.0, 1.0, 1.0, 1.0, 1.0, 1.0, 1.0, 1.0, 1.0, 1.0, 1.0, 1.0, 1.0, 1.0, 1.0, 1.0, 1.0, 1.0, 1.0, 1.0, 1.0, 1.0, 1.0, 1.0, 1.0, 1.0, 1.0, 1.0, 1.0, 1.0, 1.0, 1.0, 1.0, 1.0, 1.0, 1.0, 1.0, 1.0, 1.0, 1.0, 1.0, 1.0, 1.0, 1.0, 1.0, 1.0, 1.0, 1.0, 1.0, 1.0, 1.0, 1.0, 1.0, 1.0, 1.0, 1.0, 1.0, 1.0, 1.0, 1.0, 1.0, 1.0, 1.0, 1.0, 1.0, 1.0, 1.0, 1.0, 1.0, 1.0, 1.0, 1.0, 1.0, 1.0, 1.0, 1.0, 1.0, 1.0, 1.0, 1.0, 1.0, 1.0, 1.0, 1.0, 1.0, 1.0, 1.0, 1.0, 1.0, 1.0, 1.0, 1.0, 1.0, 1.0, 1.0, 1.0, 1.0, 1.0, 1.0, 1.0, 1.0, 1.0, 1.0, 1.0, 1.0, 1.0, 1.0, 1.0, 1.0, 1.0, 1.0, 1.0, 1.0, 1.0, 1.0, 1.0, 1.0, 1.0, 1.0, 1.0, 1.0, 1.0, 1.0, 1.0, 1.0, 1.0, 1.0, 1.0, 1.0, 1.0, 1.0, 1.0, 1.0, 1.0, 1.0, 1.0, 1.0, 1.0, 1.0, 1.0, 1.0, 1.0, 1.0, 1.0, 1.0, 1.0, 1.0, 1.0, 1.0, 1.0, 1.0, 1.0, 1.0, 1.0, 1.0, 1.0, 1.0, 1.0, 1.0, 1.0, 1.0, 1.0, 1.0, 1.0, 1.0, 1.0, 1.0, 1.0, 1.0, 1.0, 1.0, 1.0, 1.0, 1.0, 1.0, 1.0, 1.0, 1.0, 1.0, 1.0, 1.0, 1.0, 1.0, 1.0, 1.0, 1.0, 1.0, 1.0, 1.0, 1.0, 1.0, 1.0, 1.0, 1.0, 1.0, 1.0, 1.0, 1.0, 1.0, 1.0, 1.0, 1.0, 1.0, 1.0, 1.0, 1.0, 1.0, 1.0, 1.0, 1.0, 1.0, 1.0, 1.0, 1.0, 1.0, 1.0, 1.0, 1.0, 1.0, 1.0, 1.0, 1.0, 1.0, 1.0, 1.0, 1.0, 1.0, 1.0, 1.0, 1.0, 1.0, 1.0, 1.0, 1.0, 1.0, 1.0, 1.0, 1.0, 1.0, 1.0, 1.0, 1.0, 1.0, 1.0, 1.0, 1.0, 1.0, 1.0, 1.0, 1.0, 1.0, 1.0, 1.0, 1.0, 1.0, 1.0, 1.0, 1.0, 1.0, 1.0, 1.0, 1.0, 1.0, 1.0, 1.0, 1.0, 1.0, 1.0, 1.0, 1.0, 1.0, 1.0, 1.0, 1.0, 1.0, 1.0, 1.0, 1.0, 1.0, 1.0, 1.0, 1.0, 1.0, 1.0, 1.0, 1.0, 1.0, 1.0, 1.0, 1.0, 1.0, 1.0, 1.0, 1.0, 1.0, 1.0, 1.0, 1.0, 1.0, 1.0, 1.0, 1.0, 1.0, 1.0, 1.0, 1.0, 1.0, 1.0, 1.0, 1.0, 1.0, 1.0, 1.0, 1.0, 1.0, 1.0, 1.0, 1.0, 1.0, 1.0, 1.0, 1.0, 1.0, 1.0, 1.0, 1.0, 1.0, 1.0, 1.0, 1.0, 1.0, 1.0, 1.0, 1.0, 1.0, 1.0, 1.0, 1.0, 1.0, 1.0, 1.0, 1.0, 1.0, 1.0, 1.0, 1.0, 1.0, 1.0, 1.0, 1.0, 1.0, 1.0, 1.0, 1.0, 1.0, 1.0, 1.0, 1.0, 1.0, 1.0, 1.0, 1.0, 1.0, 1.0, 1.0, 1.0, 1.0, 1.0, 1.0, 1.0, 1.0, 1.0, 1.0, 1.0, 1.0, 1.0, 1.0, 1.0, 1.0, 1.0, 1.0, 1.0, 1.0, 1.0, 1.0, 1.0, 1.0, 1.0, 1.0, 1.0, 1.0, 1.0, 1.0, 1.0, 1.0, 1.0, 1.0, 1.0, 1.0, 1.0, 1.0, 1.0, 1.0, 1.0, 1.0, 1.0, 1.0, 1.0, 1.0, 1.0, 1.0, 1.0, 1.0, 1.0, 1.0, 1.0, 1.0, 1.0, 1.0, 1.0, 1.0, 1.0, 1.0, 1.0, 1.0, 1.0, 1.0, 1.0, 1.0, 1.0, 1.0, 1.0, 1.0, 1.0, 1.0, 1.0, 1.0, 1.0, 1.0, 1.0, 1.0, 1.0, 1.0, 1.0, 1.0, 1.0, 1.0, 1.0, 1.0, 1.0, 1.0, 1.0, 1.0, 1.0, 1.0, 1.0, 1.0, 1.0, 1.0, 1.0, 1.0, 1.0, 1.0, 1.0, 1.0, 1.0, 1.0, 1.0, 1.0, 1.0, 1.0, 1.0, 1.0, 1.0, 1.0, 1.0, 1.0, 1.0, 1.0, 1.0, 1.0, 1.0, 1.0, 1.0, 1.0, 1.0, 1.0, 1.0, 1.0, 1.0, 1.0, 1.0, 1.0, 1.0, 1.0, 1.0, 1.0, 1.0, 1.0, 1.0, 1.0, 1.0, 1.0, 1.0, 1.0, 1.0, 1.0, 1.0, 1.0, 1.0, 1.0, 1.0, 1.0, 1.0, 1.0, 1.0, 1.0, 1.0, 1.0, 1.0, 1.0, 1.0, 1.0, 1.0, 1.0, 1.0, 1.0, 1.0, 1.0, 1.0, 1.0, 1.0, 1.0, 1.0, 1.0, 1.0, 1.0, 1.0, 1.0, 1.0, 1.0, 1.0, 1.0, 1.0, 1.0, 1.0, 1.0, 1.0, 1.0, 1.0, 1.0, 1.0, 1.0, 1.0, 1.0, 1.0, 1.0, 1.0, 1.0, 1.0, 1.0, 1.0, 1.0, 1.0, 1.0, 1.0, 1.0, 1.0, 1.0, 1.0, 1.0, 1.0, 1.0, 1.0, 1.0, 1.0, 1.0, 1.0, 1.0, 1.0, 1.0, 1.0, 1.0, 1.0, 1.0, 1.0, 1.0, 1.0, 1.0, 1.0, 1.0, 1.0, 1.0, 1.0, 1.0, 1.0, 1.0, 1.0, 1.0, 1.0, 1.0, 1.0, 1.0, 1.0, 1.0, 1.0, 1.0, 1.0, 1.0])
me_plane.materials.append(mat_brown)
me_plane.materials.append(mat_white)
me_plane.materials.append(mat_whitebrown)
me_plane.use_remesh_fix_poles = True
me_plane.use_remesh_preserve_attributes = False
me_plane.use_mirror_vertex_groups = False
me_plane.update()
arm_armature = bpy.data.armatures.new('Armature')  # bones are not reproduced

# ---- objects
ob_plane = bpy.data.objects.new('Plane', me_plane)
ob_armature = bpy.data.objects.new('Armature', arm_armature)

# ---- transforms, parenting, visibility, modifiers, constraints
ob_plane.parent = ob_armature
ob_plane.location = (0.0, 0.0, 0.0)
ob_plane.lineart.crease_threshold = 0.0
_vg = ob_plane.vertex_groups.new(name='Back5')
for _i, _w in zip([2, 3, 4, 5, 6, 7, 25, 30, 31, 35, 38, 41, 44, 45, 88, 89, 90, 101, 102, 103, 113, 114, 115, 117, 118, 128, 147, 148, 150, 151, 152, 153, 171, 172, 173, 174, 175, 176, 177, 195, 196, 201, 202, 206, 209, 212, 215, 216, 259, 260, 261, 273, 274, 275, 285, 286, 288, 291, 292, 302], [0.1989, 0.06173, 0.2059, 0.1097, 0.08832, 0.01906, 0.07216, 0.07747, 0.01257, 0.4084, 0.1079, 0.009055, 0.08098, 0.1415, 0.7411, 0.1136, 0.8107, 0.2625, 0.1577, 0.03645, 0.05272, 0.6656, 0.09077, 0.3601, 0.0728, 0.07642, 0.0167, 0.0306, 0.4383, 0.1075, 0.07614, 0.01149, 0.1989, 0.06173, 0.8188, 0.2059, 0.1097, 0.08832, 0.01906, 0.07216, 0.2437, 0.07747, 0.01257, 0.4084, 0.1079, 0.009055, 0.08098, 0.1415, 0.7411, 0.1136, 0.8107, 0.2625, 0.1577, 0.03645, 0.05272, 0.6656, 0.09077, 0.3601, 0.0728, 0.07642]): _vg.add([_i], _w, 'REPLACE')
_vg = ob_plane.vertex_groups.new(name='Back4')
for _i, _w in zip([4, 5, 6, 7, 8, 9, 29, 30, 31, 32, 35, 38, 44, 45, 88, 90, 102, 103, 104, 105, 114, 117, 118, 119, 150, 151, 152, 153, 154, 155, 173, 174, 175, 176, 177, 178, 179, 200, 201, 202, 203, 206, 209, 215, 216, 259, 261, 274, 275, 276, 277, 286, 291, 292, 293], [0.1353, 0.8116, 0.6102, 0.7078, 0.1064, 0.1643, 0.1039, 0.6513, 0.7359, 0.1697, 0.132, 0.8223, 0.04517, 0.04652, 0.1131, 0.0873, 0.7495, 0.7109, 0.1738, 0.02636, 0.09714, 0.2288, 0.6563, 0.1277, 0.1342, 0.8238, 0.6603, 0.7389, 0.09329, 0.1703, 0.08372, 0.1353, 0.8116, 0.6102, 0.7078, 0.1064, 0.1643, 0.1039, 0.6513, 0.7359, 0.1697, 0.132, 0.8223, 0.04517, 0.04652, 0.1131, 0.0873, 0.7495, 0.7109, 0.1738, 0.02637, 0.09714, 0.2288, 0.6563, 0.1277]): _vg.add([_i], _w, 'REPLACE')
_vg = ob_plane.vertex_groups.new(name='Back3')
for _i, _w in zip([7, 8, 9, 29, 31, 32, 36, 103, 104, 105, 119, 153, 154, 155, 157, 177, 178, 179, 200, 202, 203, 207, 275, 276, 277, 293], [0.07791, 0.03076, 0.2122, 0.1094, 0.06095, 0.1775, 0.05246, 0.08043, 0.3573, 0.08106, 0.05901, 0.06123, 0.2264, 0.241, 0.1206, 0.07791, 0.03074, 0.2122, 0.1094, 0.06095, 0.1775, 0.05219, 0.08043, 0.3573, 0.08109, 0.05901]): _vg.add([_i], _w, 'REPLACE')
_vg = ob_plane.vertex_groups.new(name='Back2')
for _i, _w in zip([7, 9, 11, 12, 13, 15, 17, 26, 31, 32, 36, 103, 104, 105, 119, 120, 121, 122, 126, 153, 155, 157, 158, 159, 161, 169, 177, 179, 181, 182, 183, 185, 187, 197, 202, 203, 207, 275, 276, 277, 293, 294, 295, 296, 300], [0.07152, 0.288, 0.02538, 0.07978, 0.5719, 0.06749, 0.4417, 0.0597, 0.08818, 0.3974, 0.09091, 0.04156, 0.1436, 0.1275, 0.006664, 0.08594, 0.5769, 0.03331, 0.205, 0.08823, 0.3437, 0.1624, 0.05609, 0.6244, 0.0656, 0.458, 0.07154, 0.2881, 0.0291, 0.07984, 0.5797, 0.06757, 0.4422, 0.05972, 0.08819, 0.3975, 0.08958, 0.0416, 0.1437, 0.1277, 0.006916, 0.08677, 0.5783, 0.03343, 0.2053]): _vg.add([_i], _w, 'REPLACE')
_vg = ob_plane.vertex_groups.new(name='Back1')
for _i, _w in zip([7, 9, 12, 13, 14, 15, 16, 17, 18, 19, 21, 26, 31, 32, 33, 37, 39, 103, 104, 105, 106, 107, 111, 120, 121, 122, 123, 124, 126, 153, 155, 158, 159, 160, 161, 162, 163, 165, 169, 170, 177, 179, 182, 183, 184, 185, 186, 187, 188, 189, 191, 197, 202, 203, 204, 208, 210, 275, 276, 277, 278, 279, 283, 294, 295, 296, 297, 298, 300], [0.04819, 0.2028, 0.7014, 0.1271, 0.1841, 0.6948, 0.02166, 0.483, 0.08634, 0.2342, 0.02451, 0.7388, 0.04182, 0.1709, 0.009857, 0.07274, 0.155, 0.02397, 0.142, 0.6251, 0.4865, 0.05705, 0.2053, 0.02784, 0.2506, 0.5514, 0.1402, 0.007937, 0.6664, 0.04099, 0.1666, 0.7487, 0.1216, 0.1531, 0.7107, 0.005003, 0.1747, 0.00332, 0.4791, 0.06982, 0.04818, 0.2027, 0.7014, 0.1251, 0.1841, 0.6948, 0.02166, 0.4829, 0.08634, 0.2342, 0.02451, 0.7388, 0.04182, 0.1709, 0.009857, 0.07274, 0.155, 0.02396, 0.142, 0.625, 0.4865, 0.05706, 0.2053, 0.02769, 0.2503, 0.5514, 0.1402, 0.007936, 0.6663]): _vg.add([_i], _w, 'REPLACE')
_vg = ob_plane.vertex_groups.new(name='Neck')
for _i, _w in zip([9, 12, 14, 15, 16, 18, 19, 20, 21, 26, 32, 33, 34, 37, 39, 105, 106, 107, 108, 109, 111, 122, 123, 124, 126, 155, 158, 160, 161, 162, 163, 164, 165, 170, 179, 182, 184, 185, 186, 188, 189, 190, 191, 197, 203, 204, 205, 208, 210, 277, 278, 279, 280, 281, 283, 296, 297, 298, 300], [0.02422, 0.1626, 0.7133, 0.1382, 0.5602, 0.7044, 0.4313, 0.1092, 0.07591, 0.1414, 0.01455, 0.5405, 0.103, 0.7004, 0.738, 0.08252, 0.462, 0.6835, 0.1426, 0.01155, 0.6957, 0.2359, 0.2245, 0.05823, 0.05274, 0.01251, 0.1337, 0.7381, 0.146, 0.5327, 0.6029, 0.09737, 0.0723, 0.7006, 0.02422, 0.1626, 0.7133, 0.1382, 0.5602, 0.7044, 0.4313, 0.1092, 0.07591, 0.1414, 0.01455, 0.5405, 0.103, 0.7004, 0.738, 0.08252, 0.462, 0.6835, 0.1426, 0.01155, 0.6957, 0.2359, 0.2245, 0.05823, 0.05274]): _vg.add([_i], _w, 'REPLACE')
_vg = ob_plane.vertex_groups.new(name='Head')
for _i, _w in zip([14, 15, 16, 18, 19, 20, 21, 22, 23, 24, 27, 28, 33, 34, 37, 39, 42, 106, 107, 108, 109, 110, 111, 112, 116, 122, 123, 124, 125, 126, 160, 161, 162, 163, 164, 165, 166, 167, 168, 170, 184, 185, 186, 188, 189, 190, 191, 192, 193, 194, 198, 199, 204, 205, 208, 210, 213, 272, 278, 279, 280, 281, 282, 283, 284, 289, 290, 296, 297, 298, 299, 300], [0.09074, 0.08477, 0.4029, 0.205, 0.3116, 0.8766, 0.8833, 0.9724, 0.9805, 0.9818, 0.9787, 0.9845, 0.4282, 0.8866, 0.2225, 0.09558, 0.9818, 0.005456, 0.26, 0.8332, 0.9601, 0.9816, 0.09843, 0.9841, 0.9819, 0.1612, 0.6225, 0.9101, 0.9796, 0.01091, 0.09566, 0.06704, 0.4383, 0.2045, 0.8937, 0.8984, 0.9833, 0.9844, 0.9876, 0.2249, 0.09074, 0.08477, 0.4029, 0.205, 0.3116, 0.8766, 0.8833, 0.9724, 0.9805, 0.9818, 0.9787, 0.9845, 0.4282, 0.8866, 0.2225, 0.09558, 0.9818, 0.9874, 0.005456, 0.26, 0.8332, 0.9601, 0.9816, 0.09843, 0.9841, 0.9819, 0.9854, 0.1612, 0.6225, 0.9101, 0.9796, 0.0109]): _vg.add([_i], _w, 'REPLACE')
_vg = ob_plane.vertex_groups.new(name='LegFrontR1')
for _i, _w in zip([1, 6, 7, 8, 9, 10, 11, 13, 17, 29, 30, 32, 36, 40, 71, 72, 73, 103, 104, 105, 117, 118, 119, 120, 121, 126, 152, 154, 157, 159, 178, 183, 200, 201, 207], [0.1377, 0.1421, 0.02615, 0.7277, 0.07407, 0.4462, 0.7451, 0.2107, 0.0211, 0.5044, 0.09841, 0.007147, 0.4843, 0.7463, 0.1011, 0.1442, 0.1884, 0.05897, 0.1434, 0.01652, 0.02286, 0.1546, 0.7363, 0.8088, 0.1322, 0.01394, 0.06849, 0.2683, 0.2452, 0.09074, 0.008929, 0.02453, 0.1283, 0.03774, 0.1037]): _vg.add([_i], _w, 'REPLACE')
_vg = ob_plane.vertex_groups.new(name='LegFrontR2')
for _i, _w in zip([1, 8, 10, 11, 29, 36, 40, 71, 72, 73, 74, 75, 76, 77, 78, 79, 84, 85, 86, 120, 154, 157, 200, 207], [0.8293, 0.05208, 0.5228, 0.1562, 0.09332, 0.2005, 0.2238, 0.8403, 0.8482, 0.7799, 0.7918, 0.8637, 0.4927, 0.5126, 0.08323, 0.07164, 0.1441, 0.129, 0.00292, 0.004264, 0.05304, 0.09869, 0.001061, 0.0311]): _vg.add([_i], _w, 'REPLACE')
_vg = ob_plane.vertex_groups.new(name='LegFrontRFoot')
for _i, _w in zip([74, 75, 76, 77, 78, 79, 80, 81, 82, 83, 84, 85, 86, 87], [0.1902, 0.121, 0.4996, 0.4816, 0.9219, 0.9278, 0.9774, 0.9807, 1.002, 0.9912, 0.8533, 0.8686, 0.9749, 1.002]): _vg.add([_i], _w, 'REPLACE')
_vg = ob_plane.vertex_groups.new(name='LegBackR1')
for _i, _w in zip([0, 2, 3, 4, 6, 25, 30, 35, 41, 43, 44, 45, 46, 47, 48, 49, 50, 51, 54, 67, 68, 69, 88, 89, 90, 91, 92, 93, 94, 99, 100, 101, 113, 114, 115, 117, 118, 127, 128, 147, 150, 152, 196, 201, 206, 212, 216, 217, 260], [0.981, 0.1769, 0.6446, 0.5881, 0.09187, 0.03149, 0.05279, 0.2832, 0.2873, 0.8022, 0.8226, 0.6657, 0.6724, 0.5005, 0.6674, 0.2015, 0.5043, 0.004194, 0.006912, 0.1253, 0.1318, 0.07863, 0.08501, 0.6622, 0.003809, 0.971, 0.8695, 0.5054, 0.4686, 0.06375, 0.05997, 0.2645, 0.04052, 0.1709, 0.6093, 0.3401, 0.06141, 0.09883, 0.8938, 0.168, 0.1778, 0.02446, 0.3383, 0.001427, 0.1022, 0.08799, 0.0341, 0.007926, 0.1489]): _vg.add([_i], _w, 'REPLACE')
_vg = ob_plane.vertex_groups.new(name='LegBackR2')
for _i, _w in zip([3, 41, 43, 45, 46, 47, 48, 49, 50, 51, 52, 53, 54, 55, 56, 57, 58, 65, 66, 67, 68, 69, 70, 92, 93, 94, 95, 96, 97, 98, 99, 100], [0.0213, 0.0297, 0.09729, 0.08155, 0.1119, 0.4813, 0.3108, 0.7784, 0.4747, 0.9734, 0.8067, 0.8327, 1.015, 0.8411, 0.06412, 0.02573, 0.7651, 0.08044, 0.07018, 0.8834, 0.8688, 0.8872, 0.9455, 0.07811, 0.4966, 0.527, 0.9773, 0.9421, 0.1623, 0.1854, 0.9341, 0.9377]): _vg.add([_i], _w, 'REPLACE')
_vg = ob_plane.vertex_groups.new(name='LegBackRFoot')
for _i, _w in zip([52, 53, 55, 56, 57, 58, 59, 60, 61, 62, 63, 64, 65, 66, 69, 70, 96, 97, 98], [0.1838, 0.1672, 0.1564, 0.9353, 0.9627, 0.2308, 0.9924, 0.993, 0.9981, 1.008, 0.9932, 1.021, 0.9187, 0.9298, 0.01355, 0.02661, 0.05107, 0.8368, 0.8151]): _vg.add([_i], _w, 'REPLACE')
_vg = ob_plane.vertex_groups.new(name='Back6')
for _i, _w in zip([2, 3, 25, 41, 43, 46, 88, 89, 90, 101, 113, 114, 115, 127, 129, 130, 147, 148, 171, 172, 173, 195, 196, 212, 214, 217, 259, 260, 261, 273, 285, 286, 287, 288, 301, 304, 305], [0.5827, 0.2309, 0.8471, 0.5034, 0.0721, 0.1558, 0.04328, 0.01591, 0.05782, 0.4295, 0.822, 0.05389, 0.2531, 0.7702, 0.04432, 0.01495, 0.55, 0.9016, 0.5827, 0.2309, 0.05851, 0.8471, 0.02807, 0.5034, 0.0721, 0.1558, 0.04328, 0.01591, 0.05782, 0.4295, 0.822, 0.05389, 0.9474, 0.2531, 0.7702, 0.04432, 0.01495]): _vg.add([_i], _w, 'REPLACE')
_vg = ob_plane.vertex_groups.new(name='Tail1')
for _i, _w in zip([25, 41, 113, 127, 129, 130, 131, 132, 133, 147, 148, 195, 212, 285, 301, 303, 304, 305, 306, 307, 309, 310], [0.003415, 0.02871, 0.06673, 0.07972, 0.9402, 0.9389, 0.9387, 0.05112, 0.02504, 0.02112, 0.01811, 0.003415, 0.02871, 0.06673, 0.07972, 0.9673, 0.9402, 0.9389, 0.9387, 0.986, 0.05112, 0.02504]): _vg.add([_i], _w, 'REPLACE')
_vg = ob_plane.vertex_groups.new(name='Tail2')
for _i, _w in zip([131, 132, 133, 134, 135, 136, 138, 139, 306, 308, 309, 310, 311, 312, 313, 314, 315, 318, 319, 320], [0.0337, 0.9435, 0.9502, 0.9486, 0.412, 0.1609, 0.1029, 0.02128, 0.0337, 0.9752, 0.9435, 0.9502, 0.9486, 0.9967, 0.4733, 0.412, 0.1609, 0.0995, 0.1029, 0.02128]): _vg.add([_i], _w, 'REPLACE')
_vg = ob_plane.vertex_groups.new(name='Tail3')
for _i, _w in zip([134, 135, 136, 137, 138, 139, 140, 141, 142, 143, 144, 145, 146, 311, 313, 314, 315, 316, 317, 318, 319, 320, 321, 322, 323, 324, 325, 326, 327, 328, 329, 330, 331, 332], [0.03345, 0.5863, 0.8394, 0.9813, 0.8969, 0.9644, 0.9963, 0.9871, 0.9942, 0.9988, 0.9985, 0.9989, 0.9992, 0.03345, 0.5262, 0.5863, 0.8394, 0.9813, 0.9897, 0.9004, 0.8969, 0.9644, 0.9963, 0.9985, 0.9893, 0.9871, 0.9942, 0.9988, 0.9995, 0.9987, 0.9985, 0.9987, 0.9992, 0.9993]): _vg.add([_i], _w, 'REPLACE')
_vg = ob_plane.vertex_groups.new(name='LegFrontL1')
for _i, _w in zip([8, 13, 29, 30, 36, 152, 154, 156, 157, 159, 176, 177, 178, 179, 180, 181, 183, 187, 200, 201, 203, 207, 211, 242, 243, 244, 275, 276, 277, 291, 292, 293, 294, 295, 300], [0.009088, 0.02662, 0.1285, 0.03781, 0.1071, 0.06852, 0.2687, 0.1368, 0.2498, 0.09646, 0.1421, 0.02609, 0.7274, 0.07399, 0.4462, 0.7363, 0.2017, 0.02005, 0.5046, 0.09843, 0.007081, 0.4921, 0.746, 0.1019, 0.1442, 0.1883, 0.05893, 0.1433, 0.01592, 0.02283, 0.1546, 0.736, 0.8068, 0.1306, 0.01311]): _vg.add([_i], _w, 'REPLACE')
_vg = ob_plane.vertex_groups.new(name='LegFrontL2')
for _i, _w in zip([29, 36, 154, 156, 157, 178, 180, 181, 200, 207, 211, 242, 243, 244, 245, 246, 247, 248, 249, 250, 255, 256, 257, 294], [0.0009802, 0.03083, 0.05296, 0.8301, 0.09755, 0.05233, 0.5228, 0.1634, 0.09329, 0.1978, 0.224, 0.8401, 0.8482, 0.78, 0.7918, 0.8638, 0.4927, 0.5126, 0.08322, 0.07165, 0.1441, 0.129, 0.002918, 0.006745]): _vg.add([_i], _w, 'REPLACE')
_vg = ob_plane.vertex_groups.new(name='LegFrontLFoot')
for _i, _w in zip([245, 246, 247, 248, 249, 250, 251, 252, 253, 254, 255, 256, 257, 258], [0.1902, 0.121, 0.4996, 0.4816, 0.9219, 0.9278, 0.9774, 0.9807, 1.002, 0.9912, 0.8533, 0.8686, 0.9749, 1.002]): _vg.add([_i], _w, 'REPLACE')
_vg = ob_plane.vertex_groups.new(name='LegBackL1')
for _i, _w in zip([30, 35, 41, 45, 46, 89, 147, 149, 150, 152, 171, 172, 174, 176, 195, 196, 201, 206, 212, 214, 215, 216, 217, 218, 219, 220, 221, 222, 225, 238, 239, 240, 259, 260, 261, 262, 263, 264, 265, 270, 271, 273, 285, 286, 288, 291, 292, 301, 302], [0.001427, 0.1022, 0.08799, 0.0341, 0.007926, 0.1489, 0.168, 0.981, 0.1778, 0.02446, 0.1769, 0.6446, 0.5881, 0.09187, 0.03149, 0.3383, 0.05279, 0.2832, 0.2873, 0.8022, 0.8226, 0.6657, 0.6724, 0.5005, 0.6674, 0.2015, 0.5043, 0.004194, 0.006912, 0.1253, 0.1318, 0.07863, 0.08501, 0.6622, 0.003809, 0.971, 0.8695, 0.5054, 0.4686, 0.06375, 0.05997, 0.2645, 0.04052, 0.1709, 0.6093, 0.3401, 0.06141, 0.09883, 0.8938]): _vg.add([_i], _w, 'REPLACE')
_vg = ob_plane.vertex_groups.new(name='LegBackL2')
for _i, _w in zip([172, 212, 214, 216, 217, 218, 219, 220, 221, 222, 223, 224, 225, 226, 227, 228, 229, 236, 237, 238, 239, 240, 241, 263, 264, 265, 266, 267, 268, 269, 270, 271], [0.0213, 0.0297, 0.09729, 0.08155, 0.1119, 0.4813, 0.3108, 0.7784, 0.4747, 0.9734, 0.8067, 0.8327, 1.015, 0.8411, 0.06412, 0.02573, 0.7651, 0.08044, 0.07018, 0.8834, 0.8688, 0.8872, 0.9455, 0.07811, 0.4966, 0.527, 0.9773, 0.9421, 0.1623, 0.1854, 0.9341, 0.9377]): _vg.add([_i], _w, 'REPLACE')
_vg = ob_plane.vertex_groups.new(name='LegBackLFoot')
for _i, _w in zip([223, 224, 226, 227, 228, 229, 230, 231, 232, 233, 234, 235, 236, 237, 240, 241, 267, 268, 269, 277], [0.1838, 0.1672, 0.1564, 0.9353, 0.9627, 0.2308, 0.9924, 0.993, 0.9981, 1.008, 0.9932, 1.021, 0.9187, 0.9298, 0.01355, 0.02661, 0.05107, 0.8368, 0.8151, 4.319e-06]): _vg.add([_i], _w, 'REPLACE')
_m = ob_plane.modifiers.new('Armature', 'ARMATURE')
_m.object = ob_armature
ob_armature.location = (0.0, 0.0, 0.0)
ob_armature.show_in_front = True
ob_armature.lineart.crease_threshold = 0.0

# ---- collection membership
col_collection.objects.link(ob_plane)
col_collection.objects.link(ob_armature)

# ---- scene / render settings (as saved in the file)
scene.frame_start = 1; scene.frame_end = 250; scene.frame_set(1)
scene.render.engine = 'BLENDER_EEVEE_NEXT'
scene.cycles.use_denoising = False
scene.cycles.samples = 128
scene.cycles.sampling_pattern = 'TABULATED_SOBOL'
scene.cycles.use_adaptive_sampling = False
scene.cycles.use_light_tree = False
scene.view_settings.view_transform = 'Filmic'
bpy.context.view_layer.update()

# ---- added for rendering (the .blend has no active camera and no usable light): camera, sun
cam_auto = bpy.data.cameras.new('AutoCamera')
cam_auto.lens = 50.0
cam_auto.sensor_width = 36.0
cam_auto.clip_end = 1000.0
ob_auto_camera = bpy.data.objects.new('AutoCamera', cam_auto)
scene.collection.objects.link(ob_auto_camera)
ob_auto_camera.location = (3.31706, -3.95498, 2.62734)
ob_auto_camera.rotation_euler = (1.09748, -7.21219e-08, 0.694738)
scene.camera = ob_auto_camera
light_auto_sun = bpy.data.lights.new('AutoSun', 'SUN')
light_auto_sun.energy = 3.0
light_auto_sun.angle = 0.0523599
ob_auto_sun = bpy.data.objects.new('AutoSun', light_auto_sun)
scene.collection.objects.link(ob_auto_sun)
ob_auto_sun.rotation_euler = (0.872665, 0.174533, 0.523599)
bpy.context.view_layer.update()

